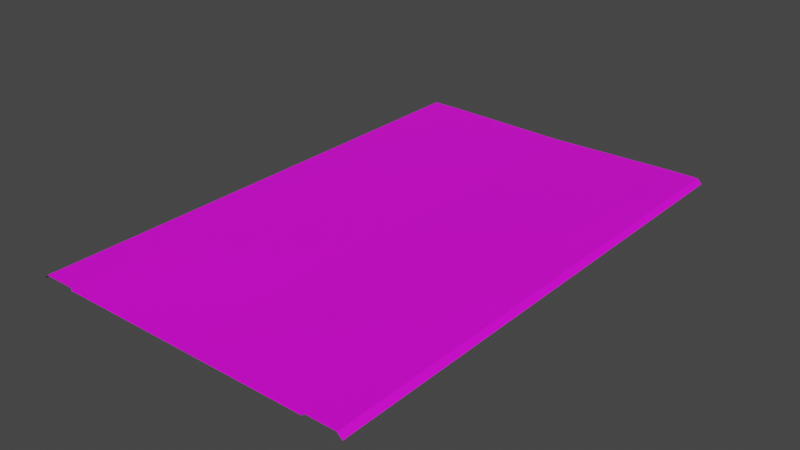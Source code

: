 # Source: RJs_Road_4_4_Basic_Segment.blend  (saved by Blender 2.92.15; exported with 4.5.12 LTS)
import bpy
from mathutils import Matrix  # noqa: F401  (used for matrix-valued properties, if any)

bpy.ops.wm.read_factory_settings(use_empty=True)
scene = bpy.context.scene
scene.name = 'Scene'

# ---- collections
col_collection = bpy.data.collections.new('Collection'); scene.collection.children.link(col_collection)
col_collection_001 = bpy.data.collections.new('Collection.001'); scene.collection.children.link(col_collection_001)

# ---- images (referenced by path relative to the original .blend; pixels are not part of the script)
import os
ASSET_DIR = os.environ.get("B2B_ASSET_DIR", "")  # directory of the original .blend (textures are referenced by path, not embedded)
HERE = os.path.dirname(os.path.abspath(__file__))  # packed textures are extracted next to this script under _unpacked/

def load_image(name, relpath, width, height, colorspace="sRGB"):
    """Load a texture the original file referenced (path relative to the .blend, or extracted next to this script)."""
    p = next((c for c in (os.path.join(HERE, relpath), os.path.join(ASSET_DIR, relpath)) if relpath and os.path.exists(c)), "")
    if p:
        img = bpy.data.images.load(p, check_existing=True)
        img.name = name
    else:  # same state as the original file: an image datablock whose file is absent (Cycles renders it pink)
        img = bpy.data.images.new(name, width, height)
        img.source = "FILE"
        img.filepath = "//" + (relpath or name)
    img.colorspace_settings.name = colorspace
    return img
img_rjs_road_basic_segment_l_d_png = load_image('RJs_Road Basic Segment_L_d.png', 'RJs_Road Basic Segment_L_d.png', 1024, 1024, 'sRGB')

# ---- materials (node trees are filled in below, after node groups)
mat_material_002 = bpy.data.materials.new('Material.002')
mat_material_002.use_transparent_shadow = False

# ---- material node trees
mat_material_002.use_nodes = True; mat_material_002.node_tree.nodes.clear()
_N = mat_material_002.node_tree.nodes; _L = mat_material_002.node_tree.links
n0 = _N.new('ShaderNodeBsdfPrincipled'); n0.name = 'Principled BSDF'; n0.location = (10, 300)
n0.distribution = 'GGX'
n0.subsurface_method = 'BURLEY'
n0.inputs[3].default_value = 1.45
n0.inputs[27].default_value = (0.0, 0.0, 0.0, 1.0)
n0.inputs[28].default_value = 1.0
n1 = _N.new('ShaderNodeOutputMaterial'); n1.name = 'Material Output'; n1.location = (300, 300)
n2 = _N.new('ShaderNodeTexImage'); n2.name = 'Image Texture'; n2.location = (-280, 280)
n2.image = img_rjs_road_basic_segment_l_d_png
_L.new(n0.outputs[0], n1.inputs[0])
_L.new(n2.outputs[0], n0.inputs[0])
n1.is_active_output = True

# ---- world
world_world = bpy.data.worlds.new('World'); scene.world = world_world
world_world.use_nodes = True; world_world.node_tree.nodes.clear()
_N = world_world.node_tree.nodes; _L = world_world.node_tree.links
n0 = _N.new('ShaderNodeOutputWorld'); n0.name = 'World Output'; n0.location = (300, 300)
n1 = _N.new('ShaderNodeBackground'); n1.name = 'Background'; n1.location = (10, 300)
n1.inputs[0].default_value = (0.05088, 0.05088, 0.05088, 1.0)
_L.new(n1.outputs[0], n0.inputs[0])
n0.is_active_output = True
world_world.color = (0.05088, 0.05088, 0.05088)
world_world.use_sun_shadow = False
world_world.sun_shadow_jitter_overblur = 0.0

# ---- meshes
me_plane = bpy.data.meshes.new('Plane')
me_plane.from_pydata([(16.0, 32.0, -0.3), (16.0, -32.0, -0.3), (16.0, 32.0, 0.001), (16.0, -32.0, 0.001), (20.0, 32.0, 0.001), (20.0, -32.0, 0.001), (20.6, 32.0, -0.6), (20.6, -32.0, -0.6), (16.0, -30.0, -0.3), (16.0, -28.0, -0.3), (16.0, -26.0, -0.3), (16.0, -24.0, -0.3), (16.0, -22.0, -0.3), (16.0, -20.0, -0.3), (16.0, -18.0, -0.3), (16.0, -16.0, -0.3), (16.0, -14.0, -0.3), (16.0, -12.0, -0.3), (16.0, -10.0, -0.3), (16.0, -8.0, -0.3), (16.0, -6.0, -0.3), (16.0, -4.0, -0.3), (16.0, -2.0, -0.3), (16.0, 7.55e-07, -0.3), (16.0, 2.0, -0.3), (16.0, 4.0, -0.3), (16.0, 6.0, -0.3), (16.0, 8.0, -0.3), (16.0, 10.0, -0.3), (16.0, 12.0, -0.3), (16.0, 14.0, -0.3), (16.0, 16.0, -0.3), (16.0, 18.0, -0.3), (16.0, 20.0, -0.3), (16.0, 22.0, -0.3), (16.0, 24.0, -0.3), (16.0, 26.0, -0.3), (16.0, 28.0, -0.3), (16.0, 30.0, -0.3), (16.0, -30.0, 0.001), (16.0, -28.0, 0.001), (16.0, -26.0, 0.001), (16.0, -24.0, 0.001), (16.0, -22.0, 0.001), (16.0, -20.0, 0.001), (16.0, -18.0, 0.001), (16.0, -16.0, 0.001), (16.0, -14.0, 0.001), (16.0, -12.0, 0.001), (16.0, -10.0, 0.001), (16.0, -8.0, 0.001), (16.0, -6.0, 0.001), (16.0, -4.0, 0.001), (16.0, -2.0, 0.001), (16.0, 7.55e-07, 0.001), (16.0, 2.0, 0.001), (16.0, 4.0, 0.001), (16.0, 6.0, 0.001), (16.0, 8.0, 0.001), (16.0, 10.0, 0.001), (16.0, 12.0, 0.001), (16.0, 14.0, 0.001), (16.0, 16.0, 0.001), (16.0, 18.0, 0.001), (16.0, 20.0, 0.001), (16.0, 22.0, 0.001), (16.0, 24.0, 0.001), (16.0, 26.0, 0.001), (16.0, 28.0, 0.001), (16.0, 30.0, 0.001), (20.0, -30.0, 0.001), (20.0, -28.0, 0.001), (20.0, -26.0, 0.001), (20.0, -24.0, 0.001), (20.0, -22.0, 0.001), (20.0, -20.0, 0.001), (20.0, -18.0, 0.001), (20.0, -16.0, 0.001), (20.0, -14.0, 0.001), (20.0, -12.0, 0.001), (20.0, -10.0, 0.001), (20.0, -8.0, 0.001), (20.0, -6.0, 0.001), (20.0, -4.0, 0.001), (20.0, -2.0, 0.001), (20.0, 1.208e-06, 0.001), (20.0, 2.0, 0.001), (20.0, 4.0, 0.001), (20.0, 6.0, 0.001), (20.0, 8.0, 0.001), (20.0, 10.0, 0.001), (20.0, 12.0, 0.001), (20.0, 14.0, 0.001), (20.0, 16.0, 0.001), (20.0, 18.0, 0.001), (20.0, 20.0, 0.001), (20.0, 22.0, 0.001), (20.0, 24.0, 0.001), (20.0, 26.0, 0.001), (20.0, 28.0, 0.001), (20.0, 30.0, 0.001), (20.6, -30.0, -0.6), (20.6, -28.0, -0.6), (20.6, -26.0, -0.6), (20.6, -24.0, -0.6), (20.6, -22.0, -0.6), (20.6, -20.0, -0.6), (20.6, -18.0, -0.6), (20.6, -16.0, -0.6), (20.6, -14.0, -0.6), (20.6, -12.0, -0.6), (20.6, -10.0, -0.6), (20.6, -8.0, -0.6), (20.6, -6.0, -0.6), (20.6, -4.0, -0.6), (20.6, -2.0, -0.6), (20.6, 1.299e-06, -0.6), (20.6, 2.0, -0.6), (20.6, 4.0, -0.6), (20.6, 6.0, -0.6), (20.6, 8.0, -0.6), (20.6, 10.0, -0.6), (20.6, 12.0, -0.6), (20.6, 14.0, -0.6), (20.6, 16.0, -0.6), (20.6, 18.0, -0.6), (20.6, 20.0, -0.6), (20.6, 22.0, -0.6), (20.6, 24.0, -0.6), (20.6, 26.0, -0.6), (20.6, 28.0, -0.6), (20.6, 30.0, -0.6), (-16.0, 32.0, -0.3), (4.085e-07, 32.0, -0.3), (-16.0, -32.0, -0.3), (1.007e-05, -32.0, -0.3), (-16.0, 32.0, 0.001), (-16.0, -32.0, 0.001), (-20.0, 32.0, 0.001), (-20.0, -32.0, 0.001), (-20.6, 32.0, -0.6), (-20.6, -32.0, -0.6), (-16.0, -30.0, -0.3), (-16.0, -28.0, -0.3), (-16.0, -26.0, -0.3), (-16.0, -24.0, -0.3), (-16.0, -22.0, -0.3), (-16.0, -20.0, -0.3), (-16.0, -18.0, -0.3), (-16.0, -16.0, -0.3), (-16.0, -14.0, -0.3), (-16.0, -12.0, -0.3), (-16.0, -10.0, -0.3), (-16.0, -8.0, -0.3), (-16.0, -6.0, -0.3), (-16.0, -4.0, -0.3), (-16.0, -2.0, -0.3), (-16.0, -7.55e-07, -0.3), (-16.0, 2.0, -0.3), (-16.0, 4.0, -0.3), (-16.0, 6.0, -0.3), (-16.0, 8.0, -0.3), (-16.0, 10.0, -0.3), (-16.0, 12.0, -0.3), (-16.0, 14.0, -0.3), (-16.0, 16.0, -0.3), (-16.0, 18.0, -0.3), (-16.0, 20.0, -0.3), (-16.0, 22.0, -0.3), (-16.0, 24.0, -0.3), (-16.0, 26.0, -0.3), (-16.0, 28.0, -0.3), (-16.0, 30.0, -0.3), (7.105e-07, 30.0, -0.3), (1.013e-06, 28.0, -0.3), (1.315e-06, 26.0, -0.3), (1.616e-06, 24.0, -0.3), (1.918e-06, 22.0, -0.3), (2.22e-06, 20.0, -0.3), (2.522e-06, 18.0, -0.3), (2.824e-06, 16.0, -0.3), (3.126e-06, 14.0, -0.3), (3.428e-06, 12.0, -0.3), (3.73e-06, 10.0, -0.3), (4.032e-06, 8.0, -0.3), (4.334e-06, 6.0, -0.3), (4.636e-06, 4.0, -0.3), (4.938e-06, 2.0, -0.3), (5.24e-06, 3.956e-13, -0.3), (5.542e-06, -2.0, -0.3), (5.844e-06, -4.0, -0.3), (6.146e-06, -6.0, -0.3), (6.448e-06, -8.0, -0.3), (6.75e-06, -10.0, -0.3), (7.052e-06, -12.0, -0.3), (7.354e-06, -14.0, -0.3), (7.656e-06, -16.0, -0.3), (7.958e-06, -18.0, -0.3), (8.26e-06, -20.0, -0.3), (8.562e-06, -22.0, -0.3), (8.864e-06, -24.0, -0.3), (9.166e-06, -26.0, -0.3), (9.468e-06, -28.0, -0.3), (9.77e-06, -30.0, -0.3), (-16.0, -30.0, 0.001), (-16.0, -28.0, 0.001), (-16.0, -26.0, 0.001), (-16.0, -24.0, 0.001), (-16.0, -22.0, 0.001), (-16.0, -20.0, 0.001), (-16.0, -18.0, 0.001), (-16.0, -16.0, 0.001), (-16.0, -14.0, 0.001), (-16.0, -12.0, 0.001), (-16.0, -10.0, 0.001), (-16.0, -8.0, 0.001), (-16.0, -6.0, 0.001), (-16.0, -4.0, 0.001), (-16.0, -2.0, 0.001), (-16.0, -7.55e-07, 0.001), (-16.0, 2.0, 0.001), (-16.0, 4.0, 0.001), (-16.0, 6.0, 0.001), (-16.0, 8.0, 0.001), (-16.0, 10.0, 0.001), (-16.0, 12.0, 0.001), (-16.0, 14.0, 0.001), (-16.0, 16.0, 0.001), (-16.0, 18.0, 0.001), (-16.0, 20.0, 0.001), (-16.0, 22.0, 0.001), (-16.0, 24.0, 0.001), (-16.0, 26.0, 0.001), (-16.0, 28.0, 0.001), (-16.0, 30.0, 0.001), (-20.0, -30.0, 0.001), (-20.0, -28.0, 0.001), (-20.0, -26.0, 0.001), (-20.0, -24.0, 0.001), (-20.0, -22.0, 0.001), (-20.0, -20.0, 0.001), (-20.0, -18.0, 0.001), (-20.0, -16.0, 0.001), (-20.0, -14.0, 0.001), (-20.0, -12.0, 0.001), (-20.0, -10.0, 0.001), (-20.0, -8.0, 0.001), (-20.0, -6.0, 0.001), (-20.0, -4.0, 0.001), (-20.0, -2.0, 0.001), (-20.0, -1.208e-06, 0.001), (-20.0, 2.0, 0.001), (-20.0, 4.0, 0.001), (-20.0, 6.0, 0.001), (-20.0, 8.0, 0.001), (-20.0, 10.0, 0.001), (-20.0, 12.0, 0.001), (-20.0, 14.0, 0.001), (-20.0, 16.0, 0.001), (-20.0, 18.0, 0.001), (-20.0, 20.0, 0.001), (-20.0, 22.0, 0.001), (-20.0, 24.0, 0.001), (-20.0, 26.0, 0.001), (-20.0, 28.0, 0.001), (-20.0, 30.0, 0.001), (-20.6, -30.0, -0.6), (-20.6, -28.0, -0.6), (-20.6, -26.0, -0.6), (-20.6, -24.0, -0.6), (-20.6, -22.0, -0.6), (-20.6, -20.0, -0.6), (-20.6, -18.0, -0.6), (-20.6, -16.0, -0.6), (-20.6, -14.0, -0.6), (-20.6, -12.0, -0.6), (-20.6, -10.0, -0.6), (-20.6, -8.0, -0.6), (-20.6, -6.0, -0.6), (-20.6, -4.0, -0.6), (-20.6, -2.0, -0.6), (-20.6, -1.299e-06, -0.6), (-20.6, 2.0, -0.6), (-20.6, 4.0, -0.6), (-20.6, 6.0, -0.6), (-20.6, 8.0, -0.6), (-20.6, 10.0, -0.6), (-20.6, 12.0, -0.6), (-20.6, 14.0, -0.6), (-20.6, 16.0, -0.6), (-20.6, 18.0, -0.6), (-20.6, 20.0, -0.6), (-20.6, 22.0, -0.6), (-20.6, 24.0, -0.6), (-20.6, 26.0, -0.6), (-20.6, 28.0, -0.6), (-20.6, 30.0, -0.6)], [], [(203, 1, 8), (1, 39, 8), (3, 70, 39), (5, 101, 70), (100, 6, 4), (99, 131, 100), (98, 130, 99), (97, 129, 98), (96, 128, 97), (95, 127, 96), (94, 126, 95), (93, 125, 94), (92, 124, 93), (91, 123, 92), (90, 122, 91), (89, 121, 90), (88, 120, 89), (87, 119, 88), (86, 118, 87), (85, 117, 86), (84, 116, 85), (83, 115, 84), (82, 114, 83), (81, 113, 82), (80, 112, 81), (79, 111, 80), (78, 110, 79), (77, 109, 78), (76, 108, 77), (75, 107, 76), (74, 106, 75), (73, 105, 74), (72, 104, 73), (71, 103, 72), (70, 102, 71), (69, 4, 2), (68, 100, 69), (67, 99, 68), (66, 98, 67), (65, 97, 66), (64, 96, 65), (63, 95, 64), (62, 94, 63), (61, 93, 62), (60, 92, 61), (59, 91, 60), (58, 90, 59), (57, 89, 58), (56, 88, 57), (55, 87, 56), (54, 86, 55), (53, 85, 54), (52, 84, 53), (51, 83, 52), (50, 82, 51), (49, 81, 50), (48, 80, 49), (47, 79, 48), (46, 78, 47), (45, 77, 46), (44, 76, 45), (43, 75, 44), (42, 74, 43), (41, 73, 42), (40, 72, 41), (39, 71, 40), (38, 2, 0), (37, 69, 38), (36, 68, 37), (35, 67, 36), (34, 66, 35), (33, 65, 34), (32, 64, 33), (31, 63, 32), (30, 62, 31), (29, 61, 30), (28, 60, 29), (27, 59, 28), (26, 58, 27), (25, 57, 26), (24, 56, 25), (23, 55, 24), (22, 54, 23), (21, 53, 22), (20, 52, 21), (19, 51, 20), (18, 50, 19), (17, 49, 18), (16, 48, 17), (15, 47, 16), (14, 46, 15), (13, 45, 14), (12, 44, 13), (11, 43, 12), (10, 42, 11), (9, 41, 10), (8, 40, 9), (133, 38, 0), (173, 37, 38), (174, 36, 37), (175, 35, 36), (176, 34, 35), (177, 33, 34), (178, 32, 33), (179, 31, 32), (180, 30, 31), (181, 29, 30), (182, 28, 29), (183, 27, 28), (184, 26, 27), (185, 25, 26), (186, 24, 25), (187, 23, 24), (188, 22, 23), (189, 21, 22), (190, 20, 21), (191, 19, 20), (192, 18, 19), (193, 17, 18), (194, 16, 17), (195, 15, 16), (196, 14, 15), (197, 13, 14), (198, 12, 13), (199, 11, 12), (200, 10, 11), (201, 9, 10), (202, 8, 9), (134, 203, 142), (204, 134, 142), (235, 137, 204), (266, 139, 235), (140, 265, 138), (296, 264, 265), (295, 263, 264), (294, 262, 263), (293, 261, 262), (292, 260, 261), (291, 259, 260), (290, 258, 259), (289, 257, 258), (288, 256, 257), (287, 255, 256), (286, 254, 255), (285, 253, 254), (284, 252, 253), (283, 251, 252), (282, 250, 251), (281, 249, 250), (280, 248, 249), (279, 247, 248), (278, 246, 247), (277, 245, 246), (276, 244, 245), (275, 243, 244), (274, 242, 243), (273, 241, 242), (272, 240, 241), (271, 239, 240), (270, 238, 239), (269, 237, 238), (268, 236, 237), (267, 235, 236), (138, 234, 136), (265, 233, 234), (264, 232, 233), (263, 231, 232), (262, 230, 231), (261, 229, 230), (260, 228, 229), (259, 227, 228), (258, 226, 227), (257, 225, 226), (256, 224, 225), (255, 223, 224), (254, 222, 223), (253, 221, 222), (252, 220, 221), (251, 219, 220), (250, 218, 219), (249, 217, 218), (248, 216, 217), (247, 215, 216), (246, 214, 215), (245, 213, 214), (244, 212, 213), (243, 211, 212), (242, 210, 211), (241, 209, 210), (240, 208, 209), (239, 207, 208), (238, 206, 207), (237, 205, 206), (236, 204, 205), (136, 172, 132), (234, 171, 172), (233, 170, 171), (232, 169, 170), (231, 168, 169), (230, 167, 168), (229, 166, 167), (228, 165, 166), (227, 164, 165), (226, 163, 164), (225, 162, 163), (224, 161, 162), (223, 160, 161), (222, 159, 160), (221, 158, 159), (220, 157, 158), (219, 156, 157), (218, 155, 156), (217, 154, 155), (216, 153, 154), (215, 152, 153), (214, 151, 152), (213, 150, 151), (212, 149, 150), (211, 148, 149), (210, 147, 148), (209, 146, 147), (208, 145, 146), (207, 144, 145), (206, 143, 144), (205, 142, 143), (172, 133, 132), (171, 173, 172), (170, 174, 171), (169, 175, 170), (168, 176, 169), (167, 177, 168), (166, 178, 167), (165, 179, 166), (164, 180, 165), (163, 181, 164), (162, 182, 163), (161, 183, 162), (160, 184, 161), (159, 185, 160), (158, 186, 159), (157, 187, 158), (156, 188, 157), (155, 189, 156), (154, 190, 155), (153, 191, 154), (152, 192, 153), (151, 193, 152), (150, 194, 151), (149, 195, 150), (148, 196, 149), (147, 197, 148), (146, 198, 147), (145, 199, 146), (144, 200, 145), (143, 201, 144), (142, 202, 143), (203, 135, 1), (1, 3, 39), (3, 5, 70), (5, 7, 101), (100, 131, 6), (99, 130, 131), (98, 129, 130), (97, 128, 129), (96, 127, 128), (95, 126, 127), (94, 125, 126), (93, 124, 125), (92, 123, 124), (91, 122, 123), (90, 121, 122), (89, 120, 121), (88, 119, 120), (87, 118, 119), (86, 117, 118), (85, 116, 117), (84, 115, 116), (83, 114, 115), (82, 113, 114), (81, 112, 113), (80, 111, 112), (79, 110, 111), (78, 109, 110), (77, 108, 109), (76, 107, 108), (75, 106, 107), (74, 105, 106), (73, 104, 105), (72, 103, 104), (71, 102, 103), (70, 101, 102), (69, 100, 4), (68, 99, 100), (67, 98, 99), (66, 97, 98), (65, 96, 97), (64, 95, 96), (63, 94, 95), (62, 93, 94), (61, 92, 93), (60, 91, 92), (59, 90, 91), (58, 89, 90), (57, 88, 89), (56, 87, 88), (55, 86, 87), (54, 85, 86), (53, 84, 85), (52, 83, 84), (51, 82, 83), (50, 81, 82), (49, 80, 81), (48, 79, 80), (47, 78, 79), (46, 77, 78), (45, 76, 77), (44, 75, 76), (43, 74, 75), (42, 73, 74), (41, 72, 73), (40, 71, 72), (39, 70, 71), (38, 69, 2), (37, 68, 69), (36, 67, 68), (35, 66, 67), (34, 65, 66), (33, 64, 65), (32, 63, 64), (31, 62, 63), (30, 61, 62), (29, 60, 61), (28, 59, 60), (27, 58, 59), (26, 57, 58), (25, 56, 57), (24, 55, 56), (23, 54, 55), (22, 53, 54), (21, 52, 53), (20, 51, 52), (19, 50, 51), (18, 49, 50), (17, 48, 49), (16, 47, 48), (15, 46, 47), (14, 45, 46), (13, 44, 45), (12, 43, 44), (11, 42, 43), (10, 41, 42), (9, 40, 41), (8, 39, 40), (133, 173, 38), (173, 174, 37), (174, 175, 36), (175, 176, 35), (176, 177, 34), (177, 178, 33), (178, 179, 32), (179, 180, 31), (180, 181, 30), (181, 182, 29), (182, 183, 28), (183, 184, 27), (184, 185, 26), (185, 186, 25), (186, 187, 24), (187, 188, 23), (188, 189, 22), (189, 190, 21), (190, 191, 20), (191, 192, 19), (192, 193, 18), (193, 194, 17), (194, 195, 16), (195, 196, 15), (196, 197, 14), (197, 198, 13), (198, 199, 12), (199, 200, 11), (200, 201, 10), (201, 202, 9), (202, 203, 8), (134, 135, 203), (204, 137, 134), (235, 139, 137), (266, 141, 139), (140, 296, 265), (296, 295, 264), (295, 294, 263), (294, 293, 262), (293, 292, 261), (292, 291, 260), (291, 290, 259), (290, 289, 258), (289, 288, 257), (288, 287, 256), (287, 286, 255), (286, 285, 254), (285, 284, 253), (284, 283, 252), (283, 282, 251), (282, 281, 250), (281, 280, 249), (280, 279, 248), (279, 278, 247), (278, 277, 246), (277, 276, 245), (276, 275, 244), (275, 274, 243), (274, 273, 242), (273, 272, 241), (272, 271, 240), (271, 270, 239), (270, 269, 238), (269, 268, 237), (268, 267, 236), (267, 266, 235), (138, 265, 234), (265, 264, 233), (264, 263, 232), (263, 262, 231), (262, 261, 230), (261, 260, 229), (260, 259, 228), (259, 258, 227), (258, 257, 226), (257, 256, 225), (256, 255, 224), (255, 254, 223), (254, 253, 222), (253, 252, 221), (252, 251, 220), (251, 250, 219), (250, 249, 218), (249, 248, 217), (248, 247, 216), (247, 246, 215), (246, 245, 214), (245, 244, 213), (244, 243, 212), (243, 242, 211), (242, 241, 210), (241, 240, 209), (240, 239, 208), (239, 238, 207), (238, 237, 206), (237, 236, 205), (236, 235, 204), (136, 234, 172), (234, 233, 171), (233, 232, 170), (232, 231, 169), (231, 230, 168), (230, 229, 167), (229, 228, 166), (228, 227, 165), (227, 226, 164), (226, 225, 163), (225, 224, 162), (224, 223, 161), (223, 222, 160), (222, 221, 159), (221, 220, 158), (220, 219, 157), (219, 218, 156), (218, 217, 155), (217, 216, 154), (216, 215, 153), (215, 214, 152), (214, 213, 151), (213, 212, 150), (212, 211, 149), (211, 210, 148), (210, 209, 147), (209, 208, 146), (208, 207, 145), (207, 206, 144), (206, 205, 143), (205, 204, 142), (172, 173, 133), (171, 174, 173), (170, 175, 174), (169, 176, 175), (168, 177, 176), (167, 178, 177), (166, 179, 178), (165, 180, 179), (164, 181, 180), (163, 182, 181), (162, 183, 182), (161, 184, 183), (160, 185, 184), (159, 186, 185), (158, 187, 186), (157, 188, 187), (156, 189, 188), (155, 190, 189), (154, 191, 190), (153, 192, 191), (152, 193, 192), (151, 194, 193), (150, 195, 194), (149, 196, 195), (148, 197, 196), (147, 198, 197), (146, 199, 198), (145, 200, 199), (144, 201, 200), (143, 202, 201), (142, 203, 202)])
_uv = me_plane.uv_layers.new(name='UVMap')
_uv.uv.foreach_set('vector', [0.5303, 0.03125, 0.3469, 0.0, 0.3469, 0.03125, 0.06654, 1.0, 0.06289, 0.9688, 0.06654, 0.9688, 0.05765, 0.0, 7.35e-05, 0.03125, 0.05765, 0.03125, 0.01481, 0.0, 0.02807, 0.03125, 0.01481, 0.03125, 0.01481, 0.9688, 0.02807, 1.0, 0.01481, 1.0, 0.01481, 0.9375, 0.02807, 0.9688, 0.01481, 0.9688, 0.01481, 0.9062, 0.02807, 0.9375, 0.01481, 0.9375, 0.01481, 0.875, 0.02807, 0.9062, 0.01481, 0.9062, 0.01481, 0.8438, 0.02807, 0.875, 0.01481, 0.875, 0.01481, 0.8125, 0.02807, 0.8438, 0.01481, 0.8438, 0.01481, 0.7812, 0.02807, 0.8125, 0.01481, 0.8125, 0.01481, 0.75, 0.02807, 0.7812, 0.01481, 0.7812, 0.01481, 0.7188, 0.02807, 0.75, 0.01481, 0.75, 0.01481, 0.6875, 0.02807, 0.7188, 0.01481, 0.7188, 0.01481, 0.6562, 0.02807, 0.6875, 0.01481, 0.6875, 0.01481, 0.625, 0.02807, 0.6562, 0.01481, 0.6562, 0.01481, 0.5938, 0.02807, 0.625, 0.01481, 0.625, 0.01481, 0.5625, 0.02807, 0.5938, 0.01481, 0.5938, 0.01481, 0.5312, 0.02807, 0.5625, 0.01481, 0.5625, 0.01481, 0.5, 0.02807, 0.5312, 0.01481, 0.5312, 0.01481, 0.4688, 0.02807, 0.5, 0.01481, 0.5, 0.01481, 0.4375, 0.02807, 0.4688, 0.01481, 0.4688, 0.01481, 0.4062, 0.02807, 0.4375, 0.01481, 0.4375, 0.01481, 0.375, 0.02807, 0.4062, 0.01481, 0.4062, 0.01481, 0.3438, 0.02807, 0.375, 0.01481, 0.375, 0.01481, 0.3125, 0.02807, 0.3438, 0.01481, 0.3438, 0.01481, 0.2812, 0.02807, 0.3125, 0.01481, 0.3125, 0.01481, 0.25, 0.02807, 0.2812, 0.01481, 0.2812, 0.01481, 0.2188, 0.02807, 0.25, 0.01481, 0.25, 0.01481, 0.1875, 0.02807, 0.2188, 0.01481, 0.2188, 0.01481, 0.1562, 0.02807, 0.1875, 0.01481, 0.1875, 0.01481, 0.125, 0.02807, 0.1562, 0.01481, 0.1562, 0.01481, 0.09375, 0.02807, 0.125, 0.01481, 0.125, 0.01481, 0.0625, 0.02807, 0.09375, 0.01481, 0.09375, 0.01481, 0.03125, 0.02807, 0.0625, 0.01481, 0.0625, 0.05765, 0.9688, 7.35e-05, 1.0, 0.05765, 1.0, 0.05765, 0.9375, 7.35e-05, 0.9688, 0.05765, 0.9688, 0.05765, 0.9062, 7.35e-05, 0.9375, 0.05765, 0.9375, 0.05765, 0.875, 7.35e-05, 0.9062, 0.05765, 0.9062, 0.05765, 0.8438, 7.35e-05, 0.875, 0.05765, 0.875, 0.05765, 0.8125, 7.35e-05, 0.8438, 0.05765, 0.8438, 0.05765, 0.7812, 7.35e-05, 0.8125, 0.05765, 0.8125, 0.05765, 0.75, 7.35e-05, 0.7812, 0.05765, 0.7812, 0.05765, 0.7188, 7.35e-05, 0.75, 0.05765, 0.75, 0.05765, 0.6875, 7.35e-05, 0.7188, 0.05765, 0.7188, 0.05765, 0.6562, 7.35e-05, 0.6875, 0.05765, 0.6875, 0.05765, 0.625, 7.35e-05, 0.6562, 0.05765, 0.6562, 0.05765, 0.5938, 7.35e-05, 0.625, 0.05765, 0.625, 0.05765, 0.5625, 7.35e-05, 0.5938, 0.05765, 0.5938, 0.05765, 0.5312, 7.35e-05, 0.5625, 0.05765, 0.5625, 0.05765, 0.5, 7.35e-05, 0.5312, 0.05765, 0.5312, 0.05765, 0.4688, 7.35e-05, 0.5, 0.05765, 0.5, 0.05765, 0.4375, 7.35e-05, 0.4688, 0.05765, 0.4688, 0.05765, 0.4062, 7.35e-05, 0.4375, 0.05765, 0.4375, 0.05765, 0.375, 7.35e-05, 0.4062, 0.05765, 0.4062, 0.05765, 0.3438, 7.35e-05, 0.375, 0.05765, 0.375, 0.05765, 0.3125, 7.35e-05, 0.3438, 0.05765, 0.3438, 0.05765, 0.2812, 7.35e-05, 0.3125, 0.05765, 0.3125, 0.05765, 0.25, 7.35e-05, 0.2812, 0.05765, 0.2812, 0.05765, 0.2188, 7.35e-05, 0.25, 0.05765, 0.25, 0.05765, 0.1875, 7.35e-05, 0.2188, 0.05765, 0.2188, 0.05765, 0.1562, 7.35e-05, 0.1875, 0.05765, 0.1875, 0.05765, 0.125, 7.35e-05, 0.1562, 0.05765, 0.1562, 0.05765, 0.09375, 7.35e-05, 0.125, 0.05765, 0.125, 0.05765, 0.0625, 7.35e-05, 0.09375, 0.05765, 0.09375, 0.05765, 0.03125, 7.35e-05, 0.0625, 0.05765, 0.0625, 0.06654, 0.03125, 0.06289, 0.0, 0.06654, 0.0, 0.06654, 0.0625, 0.06289, 0.03125, 0.06654, 0.03125, 0.06654, 0.09375, 0.06289, 0.0625, 0.06654, 0.0625, 0.06654, 0.125, 0.06289, 0.09375, 0.06654, 0.09375, 0.06654, 0.1562, 0.06289, 0.125, 0.06654, 0.125, 0.06654, 0.1875, 0.06289, 0.1562, 0.06654, 0.1562, 0.06654, 0.2188, 0.06289, 0.1875, 0.06654, 0.1875, 0.06654, 0.25, 0.06289, 0.2188, 0.06654, 0.2188, 0.06654, 0.2812, 0.06289, 0.25, 0.06654, 0.25, 0.06654, 0.3125, 0.06289, 0.2812, 0.06654, 0.2812, 0.06654, 0.3438, 0.06289, 0.3125, 0.06654, 0.3125, 0.06654, 0.375, 0.06289, 0.3438, 0.06654, 0.3438, 0.06654, 0.4062, 0.06289, 0.375, 0.06654, 0.375, 0.06654, 0.4375, 0.06289, 0.4062, 0.06654, 0.4062, 0.06654, 0.4688, 0.06289, 0.4375, 0.06654, 0.4375, 0.06654, 0.5, 0.06289, 0.4688, 0.06654, 0.4688, 0.06654, 0.5312, 0.06289, 0.5, 0.06654, 0.5, 0.06654, 0.5625, 0.06289, 0.5312, 0.06654, 0.5312, 0.06654, 0.5938, 0.06289, 0.5625, 0.06654, 0.5625, 0.06654, 0.625, 0.06289, 0.5938, 0.06654, 0.5938, 0.06654, 0.6562, 0.06289, 0.625, 0.06654, 0.625, 0.06654, 0.6875, 0.06289, 0.6562, 0.06654, 0.6562, 0.06654, 0.7188, 0.06289, 0.6875, 0.06654, 0.6875, 0.06654, 0.75, 0.06289, 0.7188, 0.06654, 0.7188, 0.06654, 0.7812, 0.06289, 0.75, 0.06654, 0.75, 0.06654, 0.8125, 0.06289, 0.7812, 0.06654, 0.7812, 0.06654, 0.8438, 0.06289, 0.8125, 0.06654, 0.8125, 0.06654, 0.875, 0.06289, 0.8438, 0.06654, 0.8438, 0.06654, 0.9062, 0.06289, 0.875, 0.06654, 0.875, 0.06654, 0.9375, 0.06289, 0.9062, 0.06654, 0.9062, 0.06654, 0.9688, 0.06289, 0.9375, 0.06654, 0.9375, 0.5303, 1.0, 0.3469, 0.9688, 0.3469, 1.0, 0.5303, 0.9688, 0.3469, 0.9375, 0.3469, 0.9688, 0.5303, 0.9375, 0.3469, 0.9062, 0.3469, 0.9375, 0.5303, 0.9062, 0.3469, 0.875, 0.3469, 0.9062, 0.5303, 0.875, 0.3469, 0.8438, 0.3469, 0.875, 0.5303, 0.8438, 0.3469, 0.8125, 0.3469, 0.8438, 0.5303, 0.8125, 0.3469, 0.7812, 0.3469, 0.8125, 0.5303, 0.7812, 0.3469, 0.75, 0.3469, 0.7812, 0.5303, 0.75, 0.3469, 0.7188, 0.3469, 0.75, 0.5303, 0.7188, 0.3469, 0.6875, 0.3469, 0.7188, 0.5303, 0.6875, 0.3469, 0.6562, 0.3469, 0.6875, 0.5303, 0.6562, 0.3469, 0.625, 0.3469, 0.6562, 0.5303, 0.625, 0.3469, 0.5938, 0.3469, 0.625, 0.5303, 0.5938, 0.3469, 0.5625, 0.3469, 0.5938, 0.5303, 0.5625, 0.3469, 0.5312, 0.3469, 0.5625, 0.5303, 0.5312, 0.3469, 0.5, 0.3469, 0.5312, 0.5303, 0.5, 0.3469, 0.4688, 0.3469, 0.5, 0.5303, 0.4688, 0.3469, 0.4375, 0.3469, 0.4688, 0.5303, 0.4375, 0.3469, 0.4062, 0.3469, 0.4375, 0.5303, 0.4062, 0.3469, 0.375, 0.3469, 0.4062, 0.5303, 0.375, 0.3469, 0.3438, 0.3469, 0.375, 0.5303, 0.3438, 0.3469, 0.3125, 0.3469, 0.3438, 0.5303, 0.3125, 0.3469, 0.2812, 0.3469, 0.3125, 0.5303, 0.2812, 0.3469, 0.25, 0.3469, 0.2812, 0.5303, 0.25, 0.3469, 0.2188, 0.3469, 0.25, 0.5303, 0.2188, 0.3469, 0.1875, 0.3469, 0.2188, 0.5303, 0.1875, 0.3469, 0.1562, 0.3469, 0.1875, 0.5303, 0.1562, 0.3469, 0.125, 0.3469, 0.1562, 0.5303, 0.125, 0.3469, 0.09375, 0.3469, 0.125, 0.5303, 0.09375, 0.3469, 0.0625, 0.3469, 0.09375, 0.5303, 0.0625, 0.3469, 0.03125, 0.3469, 0.0625, 0.3469, 0.0, 0.5303, 0.03125, 0.3469, 0.03125, 0.05925, 0.03125, 0.06289, 0.0, 0.06289, 0.03125, 7.35e-05, 0.03125, 0.05765, 0.0, 0.05765, 0.03125, 0.01481, 0.9688, 0.00155, 1.0, 0.00155, 0.9688, 0.01481, 0.0, 0.00155, 0.03125, 0.00155, 0.0, 0.01481, 0.03125, 0.00155, 0.0625, 0.00155, 0.03125, 0.01481, 0.0625, 0.00155, 0.09375, 0.00155, 0.0625, 0.01481, 0.09375, 0.00155, 0.125, 0.00155, 0.09375, 0.01481, 0.125, 0.00155, 0.1562, 0.00155, 0.125, 0.01481, 0.1562, 0.00155, 0.1875, 0.00155, 0.1562, 0.01481, 0.1875, 0.00155, 0.2188, 0.00155, 0.1875, 0.01481, 0.2188, 0.00155, 0.25, 0.00155, 0.2188, 0.01481, 0.25, 0.00155, 0.2812, 0.00155, 0.25, 0.01481, 0.2812, 0.00155, 0.3125, 0.00155, 0.2812, 0.01481, 0.3125, 0.00155, 0.3438, 0.00155, 0.3125, 0.01481, 0.3438, 0.00155, 0.375, 0.00155, 0.3438, 0.01481, 0.375, 0.00155, 0.4062, 0.00155, 0.375, 0.01481, 0.4062, 0.00155, 0.4375, 0.00155, 0.4062, 0.01481, 0.4375, 0.00155, 0.4688, 0.00155, 0.4375, 0.01481, 0.4688, 0.00155, 0.5, 0.00155, 0.4688, 0.01481, 0.5, 0.00155, 0.5312, 0.00155, 0.5, 0.01481, 0.5312, 0.00155, 0.5625, 0.00155, 0.5312, 0.01481, 0.5625, 0.00155, 0.5938, 0.00155, 0.5625, 0.01481, 0.5938, 0.00155, 0.625, 0.00155, 0.5938, 0.01481, 0.625, 0.00155, 0.6562, 0.00155, 0.625, 0.01481, 0.6562, 0.00155, 0.6875, 0.00155, 0.6562, 0.01481, 0.6875, 0.00155, 0.7188, 0.00155, 0.6875, 0.01481, 0.7188, 0.00155, 0.75, 0.00155, 0.7188, 0.01481, 0.75, 0.00155, 0.7812, 0.00155, 0.75, 0.01481, 0.7812, 0.00155, 0.8125, 0.00155, 0.7812, 0.01481, 0.8125, 0.00155, 0.8438, 0.00155, 0.8125, 0.01481, 0.8438, 0.00155, 0.875, 0.00155, 0.8438, 0.01481, 0.875, 0.00155, 0.9062, 0.00155, 0.875, 0.01481, 0.9062, 0.00155, 0.9375, 0.00155, 0.9062, 0.01481, 0.9375, 0.00155, 0.9688, 0.00155, 0.9375, 7.35e-05, 1.0, 0.05765, 0.9688, 0.05765, 1.0, 7.35e-05, 0.9688, 0.05765, 0.9375, 0.05765, 0.9688, 7.35e-05, 0.9375, 0.05765, 0.9062, 0.05765, 0.9375, 7.35e-05, 0.9062, 0.05765, 0.875, 0.05765, 0.9062, 7.35e-05, 0.875, 0.05765, 0.8438, 0.05765, 0.875, 7.35e-05, 0.8438, 0.05765, 0.8125, 0.05765, 0.8438, 7.35e-05, 0.8125, 0.05765, 0.7812, 0.05765, 0.8125, 7.35e-05, 0.7812, 0.05765, 0.75, 0.05765, 0.7812, 7.35e-05, 0.75, 0.05765, 0.7188, 0.05765, 0.75, 7.35e-05, 0.7188, 0.05765, 0.6875, 0.05765, 0.7188, 7.35e-05, 0.6875, 0.05765, 0.6562, 0.05765, 0.6875, 7.35e-05, 0.6562, 0.05765, 0.625, 0.05765, 0.6562, 7.35e-05, 0.625, 0.05765, 0.5938, 0.05765, 0.625, 7.35e-05, 0.5938, 0.05765, 0.5625, 0.05765, 0.5938, 7.35e-05, 0.5625, 0.05765, 0.5312, 0.05765, 0.5625, 7.35e-05, 0.5312, 0.05765, 0.5, 0.05765, 0.5312, 7.35e-05, 0.5, 0.05765, 0.4688, 0.05765, 0.5, 7.35e-05, 0.4688, 0.05765, 0.4375, 0.05765, 0.4688, 7.35e-05, 0.4375, 0.05765, 0.4062, 0.05765, 0.4375, 7.35e-05, 0.4062, 0.05765, 0.375, 0.05765, 0.4062, 7.35e-05, 0.375, 0.05765, 0.3438, 0.05765, 0.375, 7.35e-05, 0.3438, 0.05765, 0.3125, 0.05765, 0.3438, 7.35e-05, 0.3125, 0.05765, 0.2812, 0.05765, 0.3125, 7.35e-05, 0.2812, 0.05765, 0.25, 0.05765, 0.2812, 7.35e-05, 0.25, 0.05765, 0.2188, 0.05765, 0.25, 7.35e-05, 0.2188, 0.05765, 0.1875, 0.05765, 0.2188, 7.35e-05, 0.1875, 0.05765, 0.1562, 0.05765, 0.1875, 7.35e-05, 0.1562, 0.05765, 0.125, 0.05765, 0.1562, 7.35e-05, 0.125, 0.05765, 0.09375, 0.05765, 0.125, 7.35e-05, 0.09375, 0.05765, 0.0625, 0.05765, 0.09375, 7.35e-05, 0.0625, 0.05765, 0.03125, 0.05765, 0.0625, 0.05925, 1.0, 0.06289, 0.9688, 0.06289, 1.0, 0.05925, 0.9688, 0.06289, 0.9375, 0.06289, 0.9688, 0.05925, 0.9375, 0.06289, 0.9062, 0.06289, 0.9375, 0.05925, 0.9062, 0.06289, 0.875, 0.06289, 0.9062, 0.05925, 0.875, 0.06289, 0.8438, 0.06289, 0.875, 0.05925, 0.8438, 0.06289, 0.8125, 0.06289, 0.8438, 0.05925, 0.8125, 0.06289, 0.7812, 0.06289, 0.8125, 0.05925, 0.7812, 0.06289, 0.75, 0.06289, 0.7812, 0.05925, 0.75, 0.06289, 0.7188, 0.06289, 0.75, 0.05925, 0.7188, 0.06289, 0.6875, 0.06289, 0.7188, 0.05925, 0.6875, 0.06289, 0.6562, 0.06289, 0.6875, 0.05925, 0.6562, 0.06289, 0.625, 0.06289, 0.6562, 0.05925, 0.625, 0.06289, 0.5938, 0.06289, 0.625, 0.05925, 0.5938, 0.06289, 0.5625, 0.06289, 0.5938, 0.05925, 0.5625, 0.06289, 0.5312, 0.06289, 0.5625, 0.05925, 0.5312, 0.06289, 0.5, 0.06289, 0.5312, 0.05925, 0.5, 0.06289, 0.4688, 0.06289, 0.5, 0.05925, 0.4688, 0.06289, 0.4375, 0.06289, 0.4688, 0.05925, 0.4375, 0.06289, 0.4062, 0.06289, 0.4375, 0.05925, 0.4062, 0.06289, 0.375, 0.06289, 0.4062, 0.05925, 0.375, 0.06289, 0.3438, 0.06289, 0.375, 0.05925, 0.3438, 0.06289, 0.3125, 0.06289, 0.3438, 0.05925, 0.3125, 0.06289, 0.2812, 0.06289, 0.3125, 0.05925, 0.2812, 0.06289, 0.25, 0.06289, 0.2812, 0.05925, 0.25, 0.06289, 0.2188, 0.06289, 0.25, 0.05925, 0.2188, 0.06289, 0.1875, 0.06289, 0.2188, 0.05925, 0.1875, 0.06289, 0.1562, 0.06289, 0.1875, 0.05925, 0.1562, 0.06289, 0.125, 0.06289, 0.1562, 0.05925, 0.125, 0.06289, 0.09375, 0.06289, 0.125, 0.05925, 0.09375, 0.06289, 0.0625, 0.06289, 0.09375, 0.05925, 0.0625, 0.06289, 0.03125, 0.06289, 0.0625, 0.3469, 0.9688, 0.5303, 1.0, 0.3469, 1.0, 0.3469, 0.9375, 0.5303, 0.9688, 0.3469, 0.9688, 0.3469, 0.9062, 0.5303, 0.9375, 0.3469, 0.9375, 0.3469, 0.875, 0.5303, 0.9062, 0.3469, 0.9062, 0.3469, 0.8438, 0.5303, 0.875, 0.3469, 0.875, 0.3469, 0.8125, 0.5303, 0.8438, 0.3469, 0.8438, 0.3469, 0.7812, 0.5303, 0.8125, 0.3469, 0.8125, 0.3469, 0.75, 0.5303, 0.7812, 0.3469, 0.7812, 0.3469, 0.7188, 0.5303, 0.75, 0.3469, 0.75, 0.3469, 0.6875, 0.5303, 0.7188, 0.3469, 0.7188, 0.3469, 0.6562, 0.5303, 0.6875, 0.3469, 0.6875, 0.3469, 0.625, 0.5303, 0.6562, 0.3469, 0.6562, 0.3469, 0.5938, 0.5303, 0.625, 0.3469, 0.625, 0.3469, 0.5625, 0.5303, 0.5938, 0.3469, 0.5938, 0.3469, 0.5312, 0.5303, 0.5625, 0.3469, 0.5625, 0.3469, 0.5, 0.5303, 0.5312, 0.3469, 0.5312, 0.3469, 0.4688, 0.5303, 0.5, 0.3469, 0.5, 0.3469, 0.4375, 0.5303, 0.4688, 0.3469, 0.4688, 0.3469, 0.4062, 0.5303, 0.4375, 0.3469, 0.4375, 0.3469, 0.375, 0.5303, 0.4062, 0.3469, 0.4062, 0.3469, 0.3438, 0.5303, 0.375, 0.3469, 0.375, 0.3469, 0.3125, 0.5303, 0.3438, 0.3469, 0.3438, 0.3469, 0.2812, 0.5303, 0.3125, 0.3469, 0.3125, 0.3469, 0.25, 0.5303, 0.2812, 0.3469, 0.2812, 0.3469, 0.2188, 0.5303, 0.25, 0.3469, 0.25, 0.3469, 0.1875, 0.5303, 0.2188, 0.3469, 0.2188, 0.3469, 0.1562, 0.5303, 0.1875, 0.3469, 0.1875, 0.3469, 0.125, 0.5303, 0.1562, 0.3469, 0.1562, 0.3469, 0.09375, 0.5303, 0.125, 0.3469, 0.125, 0.3469, 0.0625, 0.5303, 0.09375, 0.3469, 0.09375, 0.3469, 0.03125, 0.5303, 0.0625, 0.3469, 0.0625, 0.5303, 0.03125, 0.5303, 0.0, 0.3469, 0.0, 0.06654, 1.0, 0.06289, 1.0, 0.06289, 0.9688, 0.05765, 0.0, 7.35e-05, 0.0, 7.35e-05, 0.03125, 0.01481, 0.0, 0.02807, 0.0, 0.02807, 0.03125, 0.01481, 0.9688, 0.02807, 0.9688, 0.02807, 1.0, 0.01481, 0.9375, 0.02807, 0.9375, 0.02807, 0.9688, 0.01481, 0.9062, 0.02807, 0.9062, 0.02807, 0.9375, 0.01481, 0.875, 0.02807, 0.875, 0.02807, 0.9062, 0.01481, 0.8438, 0.02807, 0.8438, 0.02807, 0.875, 0.01481, 0.8125, 0.02807, 0.8125, 0.02807, 0.8438, 0.01481, 0.7812, 0.02807, 0.7812, 0.02807, 0.8125, 0.01481, 0.75, 0.02807, 0.75, 0.02807, 0.7812, 0.01481, 0.7188, 0.02807, 0.7188, 0.02807, 0.75, 0.01481, 0.6875, 0.02807, 0.6875, 0.02807, 0.7188, 0.01481, 0.6562, 0.02807, 0.6562, 0.02807, 0.6875, 0.01481, 0.625, 0.02807, 0.625, 0.02807, 0.6562, 0.01481, 0.5938, 0.02807, 0.5938, 0.02807, 0.625, 0.01481, 0.5625, 0.02807, 0.5625, 0.02807, 0.5938, 0.01481, 0.5312, 0.02807, 0.5312, 0.02807, 0.5625, 0.01481, 0.5, 0.02807, 0.5, 0.02807, 0.5312, 0.01481, 0.4688, 0.02807, 0.4688, 0.02807, 0.5, 0.01481, 0.4375, 0.02807, 0.4375, 0.02807, 0.4688, 0.01481, 0.4062, 0.02807, 0.4062, 0.02807, 0.4375, 0.01481, 0.375, 0.02807, 0.375, 0.02807, 0.4062, 0.01481, 0.3438, 0.02807, 0.3438, 0.02807, 0.375, 0.01481, 0.3125, 0.02807, 0.3125, 0.02807, 0.3438, 0.01481, 0.2812, 0.02807, 0.2812, 0.02807, 0.3125, 0.01481, 0.25, 0.02807, 0.25, 0.02807, 0.2812, 0.01481, 0.2188, 0.02807, 0.2188, 0.02807, 0.25, 0.01481, 0.1875, 0.02807, 0.1875, 0.02807, 0.2188, 0.01481, 0.1562, 0.02807, 0.1562, 0.02807, 0.1875, 0.01481, 0.125, 0.02807, 0.125, 0.02807, 0.1562, 0.01481, 0.09375, 0.02807, 0.09375, 0.02807, 0.125, 0.01481, 0.0625, 0.02807, 0.0625, 0.02807, 0.09375, 0.01481, 0.03125, 0.02807, 0.03125, 0.02807, 0.0625, 0.05765, 0.9688, 7.35e-05, 0.9688, 7.35e-05, 1.0, 0.05765, 0.9375, 7.35e-05, 0.9375, 7.35e-05, 0.9688, 0.05765, 0.9062, 7.35e-05, 0.9062, 7.35e-05, 0.9375, 0.05765, 0.875, 7.35e-05, 0.875, 7.35e-05, 0.9062, 0.05765, 0.8438, 7.35e-05, 0.8438, 7.35e-05, 0.875, 0.05765, 0.8125, 7.35e-05, 0.8125, 7.35e-05, 0.8438, 0.05765, 0.7812, 7.35e-05, 0.7812, 7.35e-05, 0.8125, 0.05765, 0.75, 7.35e-05, 0.75, 7.35e-05, 0.7812, 0.05765, 0.7188, 7.35e-05, 0.7188, 7.35e-05, 0.75, 0.05765, 0.6875, 7.35e-05, 0.6875, 7.35e-05, 0.7188, 0.05765, 0.6562, 7.35e-05, 0.6562, 7.35e-05, 0.6875, 0.05765, 0.625, 7.35e-05, 0.625, 7.35e-05, 0.6562, 0.05765, 0.5938, 7.35e-05, 0.5938, 7.35e-05, 0.625, 0.05765, 0.5625, 7.35e-05, 0.5625, 7.35e-05, 0.5938, 0.05765, 0.5312, 7.35e-05, 0.5312, 7.35e-05, 0.5625, 0.05765, 0.5, 7.35e-05, 0.5, 7.35e-05, 0.5312, 0.05765, 0.4688, 7.35e-05, 0.4688, 7.35e-05, 0.5, 0.05765, 0.4375, 7.35e-05, 0.4375, 7.35e-05, 0.4688, 0.05765, 0.4062, 7.35e-05, 0.4062, 7.35e-05, 0.4375, 0.05765, 0.375, 7.35e-05, 0.375, 7.35e-05, 0.4062, 0.05765, 0.3438, 7.35e-05, 0.3438, 7.35e-05, 0.375, 0.05765, 0.3125, 7.35e-05, 0.3125, 7.35e-05, 0.3438, 0.05765, 0.2812, 7.35e-05, 0.2812, 7.35e-05, 0.3125, 0.05765, 0.25, 7.35e-05, 0.25, 7.35e-05, 0.2812, 0.05765, 0.2188, 7.35e-05, 0.2188, 7.35e-05, 0.25, 0.05765, 0.1875, 7.35e-05, 0.1875, 7.35e-05, 0.2188, 0.05765, 0.1562, 7.35e-05, 0.1562, 7.35e-05, 0.1875, 0.05765, 0.125, 7.35e-05, 0.125, 7.35e-05, 0.1562, 0.05765, 0.09375, 7.35e-05, 0.09375, 7.35e-05, 0.125, 0.05765, 0.0625, 7.35e-05, 0.0625, 7.35e-05, 0.09375, 0.05765, 0.03125, 7.35e-05, 0.03125, 7.35e-05, 0.0625, 0.06654, 0.03125, 0.06289, 0.03125, 0.06289, 0.0, 0.06654, 0.0625, 0.06289, 0.0625, 0.06289, 0.03125, 0.06654, 0.09375, 0.06289, 0.09375, 0.06289, 0.0625, 0.06654, 0.125, 0.06289, 0.125, 0.06289, 0.09375, 0.06654, 0.1562, 0.06289, 0.1562, 0.06289, 0.125, 0.06654, 0.1875, 0.06289, 0.1875, 0.06289, 0.1562, 0.06654, 0.2188, 0.06289, 0.2188, 0.06289, 0.1875, 0.06654, 0.25, 0.06289, 0.25, 0.06289, 0.2188, 0.06654, 0.2812, 0.06289, 0.2812, 0.06289, 0.25, 0.06654, 0.3125, 0.06289, 0.3125, 0.06289, 0.2812, 0.06654, 0.3438, 0.06289, 0.3438, 0.06289, 0.3125, 0.06654, 0.375, 0.06289, 0.375, 0.06289, 0.3438, 0.06654, 0.4062, 0.06289, 0.4062, 0.06289, 0.375, 0.06654, 0.4375, 0.06289, 0.4375, 0.06289, 0.4062, 0.06654, 0.4688, 0.06289, 0.4688, 0.06289, 0.4375, 0.06654, 0.5, 0.06289, 0.5, 0.06289, 0.4688, 0.06654, 0.5312, 0.06289, 0.5312, 0.06289, 0.5, 0.06654, 0.5625, 0.06289, 0.5625, 0.06289, 0.5312, 0.06654, 0.5938, 0.06289, 0.5938, 0.06289, 0.5625, 0.06654, 0.625, 0.06289, 0.625, 0.06289, 0.5938, 0.06654, 0.6562, 0.06289, 0.6562, 0.06289, 0.625, 0.06654, 0.6875, 0.06289, 0.6875, 0.06289, 0.6562, 0.06654, 0.7188, 0.06289, 0.7188, 0.06289, 0.6875, 0.06654, 0.75, 0.06289, 0.75, 0.06289, 0.7188, 0.06654, 0.7812, 0.06289, 0.7812, 0.06289, 0.75, 0.06654, 0.8125, 0.06289, 0.8125, 0.06289, 0.7812, 0.06654, 0.8438, 0.06289, 0.8438, 0.06289, 0.8125, 0.06654, 0.875, 0.06289, 0.875, 0.06289, 0.8438, 0.06654, 0.9062, 0.06289, 0.9062, 0.06289, 0.875, 0.06654, 0.9375, 0.06289, 0.9375, 0.06289, 0.9062, 0.06654, 0.9688, 0.06289, 0.9688, 0.06289, 0.9375, 0.5303, 1.0, 0.5303, 0.9688, 0.3469, 0.9688, 0.5303, 0.9688, 0.5303, 0.9375, 0.3469, 0.9375, 0.5303, 0.9375, 0.5303, 0.9062, 0.3469, 0.9062, 0.5303, 0.9062, 0.5303, 0.875, 0.3469, 0.875, 0.5303, 0.875, 0.5303, 0.8438, 0.3469, 0.8438, 0.5303, 0.8438, 0.5303, 0.8125, 0.3469, 0.8125, 0.5303, 0.8125, 0.5303, 0.7812, 0.3469, 0.7812, 0.5303, 0.7812, 0.5303, 0.75, 0.3469, 0.75, 0.5303, 0.75, 0.5303, 0.7188, 0.3469, 0.7188, 0.5303, 0.7188, 0.5303, 0.6875, 0.3469, 0.6875, 0.5303, 0.6875, 0.5303, 0.6562, 0.3469, 0.6562, 0.5303, 0.6562, 0.5303, 0.625, 0.3469, 0.625, 0.5303, 0.625, 0.5303, 0.5938, 0.3469, 0.5938, 0.5303, 0.5938, 0.5303, 0.5625, 0.3469, 0.5625, 0.5303, 0.5625, 0.5303, 0.5312, 0.3469, 0.5312, 0.5303, 0.5312, 0.5303, 0.5, 0.3469, 0.5, 0.5303, 0.5, 0.5303, 0.4688, 0.3469, 0.4688, 0.5303, 0.4688, 0.5303, 0.4375, 0.3469, 0.4375, 0.5303, 0.4375, 0.5303, 0.4062, 0.3469, 0.4062, 0.5303, 0.4062, 0.5303, 0.375, 0.3469, 0.375, 0.5303, 0.375, 0.5303, 0.3438, 0.3469, 0.3438, 0.5303, 0.3438, 0.5303, 0.3125, 0.3469, 0.3125, 0.5303, 0.3125, 0.5303, 0.2812, 0.3469, 0.2812, 0.5303, 0.2812, 0.5303, 0.25, 0.3469, 0.25, 0.5303, 0.25, 0.5303, 0.2188, 0.3469, 0.2188, 0.5303, 0.2188, 0.5303, 0.1875, 0.3469, 0.1875, 0.5303, 0.1875, 0.5303, 0.1562, 0.3469, 0.1562, 0.5303, 0.1562, 0.5303, 0.125, 0.3469, 0.125, 0.5303, 0.125, 0.5303, 0.09375, 0.3469, 0.09375, 0.5303, 0.09375, 0.5303, 0.0625, 0.3469, 0.0625, 0.5303, 0.0625, 0.5303, 0.03125, 0.3469, 0.03125, 0.3469, 0.0, 0.5303, 0.0, 0.5303, 0.03125, 0.05925, 0.03125, 0.05925, 0.0, 0.06289, 0.0, 7.35e-05, 0.03125, 7.35e-05, 0.0, 0.05765, 0.0, 0.01481, 0.9688, 0.01481, 1.0, 0.00155, 1.0, 0.01481, 0.0, 0.01481, 0.03125, 0.00155, 0.03125, 0.01481, 0.03125, 0.01481, 0.0625, 0.00155, 0.0625, 0.01481, 0.0625, 0.01481, 0.09375, 0.00155, 0.09375, 0.01481, 0.09375, 0.01481, 0.125, 0.00155, 0.125, 0.01481, 0.125, 0.01481, 0.1562, 0.00155, 0.1562, 0.01481, 0.1562, 0.01481, 0.1875, 0.00155, 0.1875, 0.01481, 0.1875, 0.01481, 0.2188, 0.00155, 0.2188, 0.01481, 0.2188, 0.01481, 0.25, 0.00155, 0.25, 0.01481, 0.25, 0.01481, 0.2812, 0.00155, 0.2812, 0.01481, 0.2812, 0.01481, 0.3125, 0.00155, 0.3125, 0.01481, 0.3125, 0.01481, 0.3438, 0.00155, 0.3438, 0.01481, 0.3438, 0.01481, 0.375, 0.00155, 0.375, 0.01481, 0.375, 0.01481, 0.4062, 0.00155, 0.4062, 0.01481, 0.4062, 0.01481, 0.4375, 0.00155, 0.4375, 0.01481, 0.4375, 0.01481, 0.4688, 0.00155, 0.4688, 0.01481, 0.4688, 0.01481, 0.5, 0.00155, 0.5, 0.01481, 0.5, 0.01481, 0.5312, 0.00155, 0.5312, 0.01481, 0.5312, 0.01481, 0.5625, 0.00155, 0.5625, 0.01481, 0.5625, 0.01481, 0.5938, 0.00155, 0.5938, 0.01481, 0.5938, 0.01481, 0.625, 0.00155, 0.625, 0.01481, 0.625, 0.01481, 0.6562, 0.00155, 0.6562, 0.01481, 0.6562, 0.01481, 0.6875, 0.00155, 0.6875, 0.01481, 0.6875, 0.01481, 0.7188, 0.00155, 0.7188, 0.01481, 0.7188, 0.01481, 0.75, 0.00155, 0.75, 0.01481, 0.75, 0.01481, 0.7812, 0.00155, 0.7812, 0.01481, 0.7812, 0.01481, 0.8125, 0.00155, 0.8125, 0.01481, 0.8125, 0.01481, 0.8438, 0.00155, 0.8438, 0.01481, 0.8438, 0.01481, 0.875, 0.00155, 0.875, 0.01481, 0.875, 0.01481, 0.9062, 0.00155, 0.9062, 0.01481, 0.9062, 0.01481, 0.9375, 0.00155, 0.9375, 0.01481, 0.9375, 0.01481, 0.9688, 0.00155, 0.9688, 7.35e-05, 1.0, 7.35e-05, 0.9688, 0.05765, 0.9688, 7.35e-05, 0.9688, 7.35e-05, 0.9375, 0.05765, 0.9375, 7.35e-05, 0.9375, 7.35e-05, 0.9062, 0.05765, 0.9062, 7.35e-05, 0.9062, 7.35e-05, 0.875, 0.05765, 0.875, 7.35e-05, 0.875, 7.35e-05, 0.8438, 0.05765, 0.8438, 7.35e-05, 0.8438, 7.35e-05, 0.8125, 0.05765, 0.8125, 7.35e-05, 0.8125, 7.35e-05, 0.7812, 0.05765, 0.7812, 7.35e-05, 0.7812, 7.35e-05, 0.75, 0.05765, 0.75, 7.35e-05, 0.75, 7.35e-05, 0.7188, 0.05765, 0.7188, 7.35e-05, 0.7188, 7.35e-05, 0.6875, 0.05765, 0.6875, 7.35e-05, 0.6875, 7.35e-05, 0.6562, 0.05765, 0.6562, 7.35e-05, 0.6562, 7.35e-05, 0.625, 0.05765, 0.625, 7.35e-05, 0.625, 7.35e-05, 0.5938, 0.05765, 0.5938, 7.35e-05, 0.5938, 7.35e-05, 0.5625, 0.05765, 0.5625, 7.35e-05, 0.5625, 7.35e-05, 0.5312, 0.05765, 0.5312, 7.35e-05, 0.5312, 7.35e-05, 0.5, 0.05765, 0.5, 7.35e-05, 0.5, 7.35e-05, 0.4688, 0.05765, 0.4688, 7.35e-05, 0.4688, 7.35e-05, 0.4375, 0.05765, 0.4375, 7.35e-05, 0.4375, 7.35e-05, 0.4062, 0.05765, 0.4062, 7.35e-05, 0.4062, 7.35e-05, 0.375, 0.05765, 0.375, 7.35e-05, 0.375, 7.35e-05, 0.3438, 0.05765, 0.3438, 7.35e-05, 0.3438, 7.35e-05, 0.3125, 0.05765, 0.3125, 7.35e-05, 0.3125, 7.35e-05, 0.2812, 0.05765, 0.2812, 7.35e-05, 0.2812, 7.35e-05, 0.25, 0.05765, 0.25, 7.35e-05, 0.25, 7.35e-05, 0.2188, 0.05765, 0.2188, 7.35e-05, 0.2188, 7.35e-05, 0.1875, 0.05765, 0.1875, 7.35e-05, 0.1875, 7.35e-05, 0.1562, 0.05765, 0.1562, 7.35e-05, 0.1562, 7.35e-05, 0.125, 0.05765, 0.125, 7.35e-05, 0.125, 7.35e-05, 0.09375, 0.05765, 0.09375, 7.35e-05, 0.09375, 7.35e-05, 0.0625, 0.05765, 0.0625, 7.35e-05, 0.0625, 7.35e-05, 0.03125, 0.05765, 0.03125, 0.05925, 1.0, 0.05925, 0.9688, 0.06289, 0.9688, 0.05925, 0.9688, 0.05925, 0.9375, 0.06289, 0.9375, 0.05925, 0.9375, 0.05925, 0.9062, 0.06289, 0.9062, 0.05925, 0.9062, 0.05925, 0.875, 0.06289, 0.875, 0.05925, 0.875, 0.05925, 0.8438, 0.06289, 0.8438, 0.05925, 0.8438, 0.05925, 0.8125, 0.06289, 0.8125, 0.05925, 0.8125, 0.05925, 0.7812, 0.06289, 0.7812, 0.05925, 0.7812, 0.05925, 0.75, 0.06289, 0.75, 0.05925, 0.75, 0.05925, 0.7188, 0.06289, 0.7188, 0.05925, 0.7188, 0.05925, 0.6875, 0.06289, 0.6875, 0.05925, 0.6875, 0.05925, 0.6562, 0.06289, 0.6562, 0.05925, 0.6562, 0.05925, 0.625, 0.06289, 0.625, 0.05925, 0.625, 0.05925, 0.5938, 0.06289, 0.5938, 0.05925, 0.5938, 0.05925, 0.5625, 0.06289, 0.5625, 0.05925, 0.5625, 0.05925, 0.5312, 0.06289, 0.5312, 0.05925, 0.5312, 0.05925, 0.5, 0.06289, 0.5, 0.05925, 0.5, 0.05925, 0.4688, 0.06289, 0.4688, 0.05925, 0.4688, 0.05925, 0.4375, 0.06289, 0.4375, 0.05925, 0.4375, 0.05925, 0.4062, 0.06289, 0.4062, 0.05925, 0.4062, 0.05925, 0.375, 0.06289, 0.375, 0.05925, 0.375, 0.05925, 0.3438, 0.06289, 0.3438, 0.05925, 0.3438, 0.05925, 0.3125, 0.06289, 0.3125, 0.05925, 0.3125, 0.05925, 0.2812, 0.06289, 0.2812, 0.05925, 0.2812, 0.05925, 0.25, 0.06289, 0.25, 0.05925, 0.25, 0.05925, 0.2188, 0.06289, 0.2188, 0.05925, 0.2188, 0.05925, 0.1875, 0.06289, 0.1875, 0.05925, 0.1875, 0.05925, 0.1562, 0.06289, 0.1562, 0.05925, 0.1562, 0.05925, 0.125, 0.06289, 0.125, 0.05925, 0.125, 0.05925, 0.09375, 0.06289, 0.09375, 0.05925, 0.09375, 0.05925, 0.0625, 0.06289, 0.0625, 0.05925, 0.0625, 0.05925, 0.03125, 0.06289, 0.03125, 0.3469, 0.9688, 0.5303, 0.9688, 0.5303, 1.0, 0.3469, 0.9375, 0.5303, 0.9375, 0.5303, 0.9688, 0.3469, 0.9062, 0.5303, 0.9062, 0.5303, 0.9375, 0.3469, 0.875, 0.5303, 0.875, 0.5303, 0.9062, 0.3469, 0.8438, 0.5303, 0.8438, 0.5303, 0.875, 0.3469, 0.8125, 0.5303, 0.8125, 0.5303, 0.8438, 0.3469, 0.7812, 0.5303, 0.7812, 0.5303, 0.8125, 0.3469, 0.75, 0.5303, 0.75, 0.5303, 0.7812, 0.3469, 0.7188, 0.5303, 0.7188, 0.5303, 0.75, 0.3469, 0.6875, 0.5303, 0.6875, 0.5303, 0.7188, 0.3469, 0.6562, 0.5303, 0.6562, 0.5303, 0.6875, 0.3469, 0.625, 0.5303, 0.625, 0.5303, 0.6562, 0.3469, 0.5938, 0.5303, 0.5938, 0.5303, 0.625, 0.3469, 0.5625, 0.5303, 0.5625, 0.5303, 0.5938, 0.3469, 0.5312, 0.5303, 0.5312, 0.5303, 0.5625, 0.3469, 0.5, 0.5303, 0.5, 0.5303, 0.5312, 0.3469, 0.4688, 0.5303, 0.4688, 0.5303, 0.5, 0.3469, 0.4375, 0.5303, 0.4375, 0.5303, 0.4688, 0.3469, 0.4062, 0.5303, 0.4062, 0.5303, 0.4375, 0.3469, 0.375, 0.5303, 0.375, 0.5303, 0.4062, 0.3469, 0.3438, 0.5303, 0.3438, 0.5303, 0.375, 0.3469, 0.3125, 0.5303, 0.3125, 0.5303, 0.3438, 0.3469, 0.2812, 0.5303, 0.2812, 0.5303, 0.3125, 0.3469, 0.25, 0.5303, 0.25, 0.5303, 0.2812, 0.3469, 0.2188, 0.5303, 0.2188, 0.5303, 0.25, 0.3469, 0.1875, 0.5303, 0.1875, 0.5303, 0.2188, 0.3469, 0.1562, 0.5303, 0.1562, 0.5303, 0.1875, 0.3469, 0.125, 0.5303, 0.125, 0.5303, 0.1562, 0.3469, 0.09375, 0.5303, 0.09375, 0.5303, 0.125, 0.3469, 0.0625, 0.5303, 0.0625, 0.5303, 0.09375, 0.3469, 0.03125, 0.5303, 0.03125, 0.5303, 0.0625])
me_plane.materials.append(mat_material_002)
me_plane.use_remesh_fix_poles = True
me_plane.use_remesh_preserve_attributes = False
me_plane.use_mirror_vertex_groups = False
me_plane.update()
me_plane_001 = bpy.data.meshes.new('Plane.001')
me_plane_001.from_pydata([(16.0, 32.0, 0.0005), (16.0, -32.0, 0.0005), (20.0, 32.0, 0.001), (20.0, -32.0, 0.001), (16.0, -30.0, 0.0005), (16.0, -28.0, 0.0005), (16.0, -26.0, 0.0005), (16.0, -24.0, 0.0005), (16.0, -22.0, 0.0005), (16.0, -20.0, 0.0005), (16.0, -18.0, 0.0005), (16.0, -16.0, 0.0005), (16.0, -14.0, 0.0005), (16.0, -12.0, 0.0005), (16.0, -10.0, 0.0005), (16.0, -8.0, 0.0005), (16.0, -6.0, 0.0005), (16.0, -4.0, 0.0005), (16.0, -2.0, 0.0005), (16.0, 7.55e-07, 0.0005), (16.0, 2.0, 0.0005), (16.0, 4.0, 0.0005), (16.0, 6.0, 0.0005), (16.0, 8.0, 0.0005), (16.0, 10.0, 0.0005), (16.0, 12.0, 0.0005), (16.0, 14.0, 0.0005), (16.0, 16.0, 0.0005), (16.0, 18.0, 0.0005), (16.0, 20.0, 0.0005), (16.0, 22.0, 0.0005), (16.0, 24.0, 0.0005), (16.0, 26.0, 0.0005), (16.0, 28.0, 0.0005), (16.0, 30.0, 0.0005), (20.0, -30.0, 0.001), (20.0, -28.0, 0.001), (20.0, -26.0, 0.001), (20.0, -24.0, 0.001), (20.0, -22.0, 0.001), (20.0, -20.0, 0.001), (20.0, -18.0, 0.001), (20.0, -16.0, 0.001), (20.0, -14.0, 0.001), (20.0, -12.0, 0.001), (20.0, -10.0, 0.001), (20.0, -8.0, 0.001), (20.0, -6.0, 0.001), (20.0, -4.0, 0.001), (20.0, -2.0, 0.001), (20.0, 1.208e-06, 0.001), (20.0, 2.0, 0.001), (20.0, 4.0, 0.001), (20.0, 6.0, 0.001), (20.0, 8.0, 0.001), (20.0, 10.0, 0.001), (20.0, 12.0, 0.001), (20.0, 14.0, 0.001), (20.0, 16.0, 0.001), (20.0, 18.0, 0.001), (20.0, 20.0, 0.001), (20.0, 22.0, 0.001), (20.0, 24.0, 0.001), (20.0, 26.0, 0.001), (20.0, 28.0, 0.001), (20.0, 30.0, 0.001), (-16.0, 32.0, 0.0005), (4.085e-07, 32.0, -0.3), (-16.0, -32.0, 0.0005), (1.007e-05, -32.0, -0.3), (-20.0, 32.0, 0.001), (-20.0, -32.0, 0.001), (-16.0, -30.0, 0.0005), (-16.0, -28.0, 0.0005), (-16.0, -26.0, 0.0005), (-16.0, -24.0, 0.0005), (-16.0, -22.0, 0.0005), (-16.0, -20.0, 0.0005), (-16.0, -18.0, 0.0005), (-16.0, -16.0, 0.0005), (-16.0, -14.0, 0.0005), (-16.0, -12.0, 0.0005), (-16.0, -10.0, 0.0005), (-16.0, -8.0, 0.0005), (-16.0, -6.0, 0.0005), (-16.0, -4.0, 0.0005), (-16.0, -2.0, 0.0005), (-16.0, -7.55e-07, 0.0005), (-16.0, 2.0, 0.0005), (-16.0, 4.0, 0.0005), (-16.0, 6.0, 0.0005), (-16.0, 8.0, 0.0005), (-16.0, 10.0, 0.0005), (-16.0, 12.0, 0.0005), (-16.0, 14.0, 0.0005), (-16.0, 16.0, 0.0005), (-16.0, 18.0, 0.0005), (-16.0, 20.0, 0.0005), (-16.0, 22.0, 0.0005), (-16.0, 24.0, 0.0005), (-16.0, 26.0, 0.0005), (-16.0, 28.0, 0.0005), (-16.0, 30.0, 0.0005), (7.105e-07, 30.0, -0.3), (1.013e-06, 28.0, -0.3), (1.315e-06, 26.0, -0.3), (1.616e-06, 24.0, -0.3), (1.918e-06, 22.0, -0.3), (2.22e-06, 20.0, -0.3), (2.522e-06, 18.0, -0.3), (2.824e-06, 16.0, -0.3), (3.126e-06, 14.0, -0.3), (3.428e-06, 12.0, -0.3), (3.73e-06, 10.0, -0.3), (4.032e-06, 8.0, -0.3), (4.334e-06, 6.0, -0.3), (4.636e-06, 4.0, -0.3), (4.938e-06, 2.0, -0.3), (5.24e-06, 3.956e-13, -0.3), (5.542e-06, -2.0, -0.3), (5.844e-06, -4.0, -0.3), (6.146e-06, -6.0, -0.3), (6.448e-06, -8.0, -0.3), (6.75e-06, -10.0, -0.3), (7.052e-06, -12.0, -0.3), (7.354e-06, -14.0, -0.3), (7.656e-06, -16.0, -0.3), (7.958e-06, -18.0, -0.3), (8.26e-06, -20.0, -0.3), (8.562e-06, -22.0, -0.3), (8.864e-06, -24.0, -0.3), (9.166e-06, -26.0, -0.3), (9.468e-06, -28.0, -0.3), (9.77e-06, -30.0, -0.3), (-20.0, -30.0, 0.001), (-20.0, -28.0, 0.001), (-20.0, -26.0, 0.001), (-20.0, -24.0, 0.001), (-20.0, -22.0, 0.001), (-20.0, -20.0, 0.001), (-20.0, -18.0, 0.001), (-20.0, -16.0, 0.001), (-20.0, -14.0, 0.001), (-20.0, -12.0, 0.001), (-20.0, -10.0, 0.001), (-20.0, -8.0, 0.001), (-20.0, -6.0, 0.001), (-20.0, -4.0, 0.001), (-20.0, -2.0, 0.001), (-20.0, -1.208e-06, 0.001), (-20.0, 2.0, 0.001), (-20.0, 4.0, 0.001), (-20.0, 6.0, 0.001), (-20.0, 8.0, 0.001), (-20.0, 10.0, 0.001), (-20.0, 12.0, 0.001), (-20.0, 14.0, 0.001), (-20.0, 16.0, 0.001), (-20.0, 18.0, 0.001), (-20.0, 20.0, 0.001), (-20.0, 22.0, 0.001), (-20.0, 24.0, 0.001), (-20.0, 26.0, 0.001), (-20.0, 28.0, 0.001), (-20.0, 30.0, 0.001)], [], [(133, 1, 4), (1, 35, 4), (34, 2, 0), (33, 65, 34), (32, 64, 33), (31, 63, 32), (30, 62, 31), (29, 61, 30), (28, 60, 29), (27, 59, 28), (26, 58, 27), (25, 57, 26), (24, 56, 25), (23, 55, 24), (22, 54, 23), (21, 53, 22), (20, 52, 21), (19, 51, 20), (18, 50, 19), (17, 49, 18), (16, 48, 17), (15, 47, 16), (14, 46, 15), (13, 45, 14), (12, 44, 13), (11, 43, 12), (10, 42, 11), (9, 41, 10), (8, 40, 9), (7, 39, 8), (6, 38, 7), (5, 37, 6), (4, 36, 5), (67, 34, 0), (103, 33, 34), (104, 32, 33), (105, 31, 32), (106, 30, 31), (107, 29, 30), (108, 28, 29), (109, 27, 28), (110, 26, 27), (111, 25, 26), (112, 24, 25), (113, 23, 24), (114, 22, 23), (115, 21, 22), (116, 20, 21), (117, 19, 20), (118, 18, 19), (119, 17, 18), (120, 16, 17), (121, 15, 16), (122, 14, 15), (123, 13, 14), (124, 12, 13), (125, 11, 12), (126, 10, 11), (127, 9, 10), (128, 8, 9), (129, 7, 8), (130, 6, 7), (131, 5, 6), (132, 4, 5), (68, 133, 72), (134, 68, 72), (70, 102, 66), (164, 101, 102), (163, 100, 101), (162, 99, 100), (161, 98, 99), (160, 97, 98), (159, 96, 97), (158, 95, 96), (157, 94, 95), (156, 93, 94), (155, 92, 93), (154, 91, 92), (153, 90, 91), (152, 89, 90), (151, 88, 89), (150, 87, 88), (149, 86, 87), (148, 85, 86), (147, 84, 85), (146, 83, 84), (145, 82, 83), (144, 81, 82), (143, 80, 81), (142, 79, 80), (141, 78, 79), (140, 77, 78), (139, 76, 77), (138, 75, 76), (137, 74, 75), (136, 73, 74), (135, 72, 73), (102, 67, 66), (101, 103, 102), (100, 104, 101), (99, 105, 100), (98, 106, 99), (97, 107, 98), (96, 108, 97), (95, 109, 96), (94, 110, 95), (93, 111, 94), (92, 112, 93), (91, 113, 92), (90, 114, 91), (89, 115, 90), (88, 116, 89), (87, 117, 88), (86, 118, 87), (85, 119, 86), (84, 120, 85), (83, 121, 84), (82, 122, 83), (81, 123, 82), (80, 124, 81), (79, 125, 80), (78, 126, 79), (77, 127, 78), (76, 128, 77), (75, 129, 76), (74, 130, 75), (73, 131, 74), (72, 132, 73), (133, 69, 1), (1, 3, 35), (34, 65, 2), (33, 64, 65), (32, 63, 64), (31, 62, 63), (30, 61, 62), (29, 60, 61), (28, 59, 60), (27, 58, 59), (26, 57, 58), (25, 56, 57), (24, 55, 56), (23, 54, 55), (22, 53, 54), (21, 52, 53), (20, 51, 52), (19, 50, 51), (18, 49, 50), (17, 48, 49), (16, 47, 48), (15, 46, 47), (14, 45, 46), (13, 44, 45), (12, 43, 44), (11, 42, 43), (10, 41, 42), (9, 40, 41), (8, 39, 40), (7, 38, 39), (6, 37, 38), (5, 36, 37), (4, 35, 36), (67, 103, 34), (103, 104, 33), (104, 105, 32), (105, 106, 31), (106, 107, 30), (107, 108, 29), (108, 109, 28), (109, 110, 27), (110, 111, 26), (111, 112, 25), (112, 113, 24), (113, 114, 23), (114, 115, 22), (115, 116, 21), (116, 117, 20), (117, 118, 19), (118, 119, 18), (119, 120, 17), (120, 121, 16), (121, 122, 15), (122, 123, 14), (123, 124, 13), (124, 125, 12), (125, 126, 11), (126, 127, 10), (127, 128, 9), (128, 129, 8), (129, 130, 7), (130, 131, 6), (131, 132, 5), (132, 133, 4), (68, 69, 133), (134, 71, 68), (70, 164, 102), (164, 163, 101), (163, 162, 100), (162, 161, 99), (161, 160, 98), (160, 159, 97), (159, 158, 96), (158, 157, 95), (157, 156, 94), (156, 155, 93), (155, 154, 92), (154, 153, 91), (153, 152, 90), (152, 151, 89), (151, 150, 88), (150, 149, 87), (149, 148, 86), (148, 147, 85), (147, 146, 84), (146, 145, 83), (145, 144, 82), (144, 143, 81), (143, 142, 80), (142, 141, 79), (141, 140, 78), (140, 139, 77), (139, 138, 76), (138, 137, 75), (137, 136, 74), (136, 135, 73), (135, 134, 72), (102, 103, 67), (101, 104, 103), (100, 105, 104), (99, 106, 105), (98, 107, 106), (97, 108, 107), (96, 109, 108), (95, 110, 109), (94, 111, 110), (93, 112, 111), (92, 113, 112), (91, 114, 113), (90, 115, 114), (89, 116, 115), (88, 117, 116), (87, 118, 117), (86, 119, 118), (85, 120, 119), (84, 121, 120), (83, 122, 121), (82, 123, 122), (81, 124, 123), (80, 125, 124), (79, 126, 125), (78, 127, 126), (77, 128, 127), (76, 129, 128), (75, 130, 129), (74, 131, 130), (73, 132, 131), (72, 133, 132)])
_uv = me_plane_001.uv_layers.new(name='UVMap')
_uv.uv.foreach_set('vector', [0.5303, 0.03125, 0.3469, 0.0, 0.3469, 0.03125, 0.05765, 0.0, 7.35e-05, 0.03125, 0.05765, 0.03125, 0.05765, 0.9688, 7.35e-05, 1.0, 0.05765, 1.0, 0.05765, 0.9375, 7.35e-05, 0.9688, 0.05765, 0.9688, 0.05765, 0.9062, 7.35e-05, 0.9375, 0.05765, 0.9375, 0.05765, 0.875, 7.35e-05, 0.9062, 0.05765, 0.9062, 0.05765, 0.8438, 7.35e-05, 0.875, 0.05765, 0.875, 0.05765, 0.8125, 7.35e-05, 0.8438, 0.05765, 0.8438, 0.05765, 0.7812, 7.35e-05, 0.8125, 0.05765, 0.8125, 0.05765, 0.75, 7.35e-05, 0.7812, 0.05765, 0.7812, 0.05765, 0.7188, 7.35e-05, 0.75, 0.05765, 0.75, 0.05765, 0.6875, 7.35e-05, 0.7188, 0.05765, 0.7188, 0.05765, 0.6562, 7.35e-05, 0.6875, 0.05765, 0.6875, 0.05765, 0.625, 7.35e-05, 0.6562, 0.05765, 0.6562, 0.05765, 0.5938, 7.35e-05, 0.625, 0.05765, 0.625, 0.05765, 0.5625, 7.35e-05, 0.5938, 0.05765, 0.5938, 0.05765, 0.5312, 7.35e-05, 0.5625, 0.05765, 0.5625, 0.05765, 0.5, 7.35e-05, 0.5312, 0.05765, 0.5312, 0.05765, 0.4688, 7.35e-05, 0.5, 0.05765, 0.5, 0.05765, 0.4375, 7.35e-05, 0.4688, 0.05765, 0.4688, 0.05765, 0.4062, 7.35e-05, 0.4375, 0.05765, 0.4375, 0.05765, 0.375, 7.35e-05, 0.4062, 0.05765, 0.4062, 0.05765, 0.3438, 7.35e-05, 0.375, 0.05765, 0.375, 0.05765, 0.3125, 7.35e-05, 0.3438, 0.05765, 0.3438, 0.05765, 0.2812, 7.35e-05, 0.3125, 0.05765, 0.3125, 0.05765, 0.25, 7.35e-05, 0.2812, 0.05765, 0.2812, 0.05765, 0.2188, 7.35e-05, 0.25, 0.05765, 0.25, 0.05765, 0.1875, 7.35e-05, 0.2188, 0.05765, 0.2188, 0.05765, 0.1562, 7.35e-05, 0.1875, 0.05765, 0.1875, 0.05765, 0.125, 7.35e-05, 0.1562, 0.05765, 0.1562, 0.05765, 0.09375, 7.35e-05, 0.125, 0.05765, 0.125, 0.05765, 0.0625, 7.35e-05, 0.09375, 0.05765, 0.09375, 0.05765, 0.03125, 7.35e-05, 0.0625, 0.05765, 0.0625, 0.5303, 1.0, 0.3469, 0.9688, 0.3469, 1.0, 0.5303, 0.9688, 0.3469, 0.9375, 0.3469, 0.9688, 0.5303, 0.9375, 0.3469, 0.9062, 0.3469, 0.9375, 0.5303, 0.9062, 0.3469, 0.875, 0.3469, 0.9062, 0.5303, 0.875, 0.3469, 0.8438, 0.3469, 0.875, 0.5303, 0.8438, 0.3469, 0.8125, 0.3469, 0.8438, 0.5303, 0.8125, 0.3469, 0.7812, 0.3469, 0.8125, 0.5303, 0.7812, 0.3469, 0.75, 0.3469, 0.7812, 0.5303, 0.75, 0.3469, 0.7188, 0.3469, 0.75, 0.5303, 0.7188, 0.3469, 0.6875, 0.3469, 0.7188, 0.5303, 0.6875, 0.3469, 0.6562, 0.3469, 0.6875, 0.5303, 0.6562, 0.3469, 0.625, 0.3469, 0.6562, 0.5303, 0.625, 0.3469, 0.5938, 0.3469, 0.625, 0.5303, 0.5938, 0.3469, 0.5625, 0.3469, 0.5938, 0.5303, 0.5625, 0.3469, 0.5312, 0.3469, 0.5625, 0.5303, 0.5312, 0.3469, 0.5, 0.3469, 0.5312, 0.5303, 0.5, 0.3469, 0.4688, 0.3469, 0.5, 0.5303, 0.4688, 0.3469, 0.4375, 0.3469, 0.4688, 0.5303, 0.4375, 0.3469, 0.4062, 0.3469, 0.4375, 0.5303, 0.4062, 0.3469, 0.375, 0.3469, 0.4062, 0.5303, 0.375, 0.3469, 0.3438, 0.3469, 0.375, 0.5303, 0.3438, 0.3469, 0.3125, 0.3469, 0.3438, 0.5303, 0.3125, 0.3469, 0.2812, 0.3469, 0.3125, 0.5303, 0.2812, 0.3469, 0.25, 0.3469, 0.2812, 0.5303, 0.25, 0.3469, 0.2188, 0.3469, 0.25, 0.5303, 0.2188, 0.3469, 0.1875, 0.3469, 0.2188, 0.5303, 0.1875, 0.3469, 0.1562, 0.3469, 0.1875, 0.5303, 0.1562, 0.3469, 0.125, 0.3469, 0.1562, 0.5303, 0.125, 0.3469, 0.09375, 0.3469, 0.125, 0.5303, 0.09375, 0.3469, 0.0625, 0.3469, 0.09375, 0.5303, 0.0625, 0.3469, 0.03125, 0.3469, 0.0625, 0.3469, 0.0, 0.5303, 0.03125, 0.3469, 0.03125, 7.35e-05, 0.03125, 0.05765, 0.0, 0.05765, 0.03125, 7.35e-05, 1.0, 0.05765, 0.9688, 0.05765, 1.0, 7.35e-05, 0.9688, 0.05765, 0.9375, 0.05765, 0.9688, 7.35e-05, 0.9375, 0.05765, 0.9062, 0.05765, 0.9375, 7.35e-05, 0.9062, 0.05765, 0.875, 0.05765, 0.9062, 7.35e-05, 0.875, 0.05765, 0.8438, 0.05765, 0.875, 7.35e-05, 0.8438, 0.05765, 0.8125, 0.05765, 0.8438, 7.35e-05, 0.8125, 0.05765, 0.7812, 0.05765, 0.8125, 7.35e-05, 0.7812, 0.05765, 0.75, 0.05765, 0.7812, 7.35e-05, 0.75, 0.05765, 0.7188, 0.05765, 0.75, 7.35e-05, 0.7188, 0.05765, 0.6875, 0.05765, 0.7188, 7.35e-05, 0.6875, 0.05765, 0.6562, 0.05765, 0.6875, 7.35e-05, 0.6562, 0.05765, 0.625, 0.05765, 0.6562, 7.35e-05, 0.625, 0.05765, 0.5938, 0.05765, 0.625, 7.35e-05, 0.5938, 0.05765, 0.5625, 0.05765, 0.5938, 7.35e-05, 0.5625, 0.05765, 0.5312, 0.05765, 0.5625, 7.35e-05, 0.5312, 0.05765, 0.5, 0.05765, 0.5312, 7.35e-05, 0.5, 0.05765, 0.4688, 0.05765, 0.5, 7.35e-05, 0.4688, 0.05765, 0.4375, 0.05765, 0.4688, 7.35e-05, 0.4375, 0.05765, 0.4062, 0.05765, 0.4375, 7.35e-05, 0.4062, 0.05765, 0.375, 0.05765, 0.4062, 7.35e-05, 0.375, 0.05765, 0.3438, 0.05765, 0.375, 7.35e-05, 0.3438, 0.05765, 0.3125, 0.05765, 0.3438, 7.35e-05, 0.3125, 0.05765, 0.2812, 0.05765, 0.3125, 7.35e-05, 0.2812, 0.05765, 0.25, 0.05765, 0.2812, 7.35e-05, 0.25, 0.05765, 0.2188, 0.05765, 0.25, 7.35e-05, 0.2188, 0.05765, 0.1875, 0.05765, 0.2188, 7.35e-05, 0.1875, 0.05765, 0.1562, 0.05765, 0.1875, 7.35e-05, 0.1562, 0.05765, 0.125, 0.05765, 0.1562, 7.35e-05, 0.125, 0.05765, 0.09375, 0.05765, 0.125, 7.35e-05, 0.09375, 0.05765, 0.0625, 0.05765, 0.09375, 7.35e-05, 0.0625, 0.05765, 0.03125, 0.05765, 0.0625, 0.3469, 0.9688, 0.5303, 1.0, 0.3469, 1.0, 0.3469, 0.9375, 0.5303, 0.9688, 0.3469, 0.9688, 0.3469, 0.9062, 0.5303, 0.9375, 0.3469, 0.9375, 0.3469, 0.875, 0.5303, 0.9062, 0.3469, 0.9062, 0.3469, 0.8438, 0.5303, 0.875, 0.3469, 0.875, 0.3469, 0.8125, 0.5303, 0.8438, 0.3469, 0.8438, 0.3469, 0.7812, 0.5303, 0.8125, 0.3469, 0.8125, 0.3469, 0.75, 0.5303, 0.7812, 0.3469, 0.7812, 0.3469, 0.7188, 0.5303, 0.75, 0.3469, 0.75, 0.3469, 0.6875, 0.5303, 0.7188, 0.3469, 0.7188, 0.3469, 0.6562, 0.5303, 0.6875, 0.3469, 0.6875, 0.3469, 0.625, 0.5303, 0.6562, 0.3469, 0.6562, 0.3469, 0.5938, 0.5303, 0.625, 0.3469, 0.625, 0.3469, 0.5625, 0.5303, 0.5938, 0.3469, 0.5938, 0.3469, 0.5312, 0.5303, 0.5625, 0.3469, 0.5625, 0.3469, 0.5, 0.5303, 0.5312, 0.3469, 0.5312, 0.3469, 0.4688, 0.5303, 0.5, 0.3469, 0.5, 0.3469, 0.4375, 0.5303, 0.4688, 0.3469, 0.4688, 0.3469, 0.4062, 0.5303, 0.4375, 0.3469, 0.4375, 0.3469, 0.375, 0.5303, 0.4062, 0.3469, 0.4062, 0.3469, 0.3438, 0.5303, 0.375, 0.3469, 0.375, 0.3469, 0.3125, 0.5303, 0.3438, 0.3469, 0.3438, 0.3469, 0.2812, 0.5303, 0.3125, 0.3469, 0.3125, 0.3469, 0.25, 0.5303, 0.2812, 0.3469, 0.2812, 0.3469, 0.2188, 0.5303, 0.25, 0.3469, 0.25, 0.3469, 0.1875, 0.5303, 0.2188, 0.3469, 0.2188, 0.3469, 0.1562, 0.5303, 0.1875, 0.3469, 0.1875, 0.3469, 0.125, 0.5303, 0.1562, 0.3469, 0.1562, 0.3469, 0.09375, 0.5303, 0.125, 0.3469, 0.125, 0.3469, 0.0625, 0.5303, 0.09375, 0.3469, 0.09375, 0.3469, 0.03125, 0.5303, 0.0625, 0.3469, 0.0625, 0.5303, 0.03125, 0.5303, 0.0, 0.3469, 0.0, 0.05765, 0.0, 7.35e-05, 0.0, 7.35e-05, 0.03125, 0.05765, 0.9688, 7.35e-05, 0.9688, 7.35e-05, 1.0, 0.05765, 0.9375, 7.35e-05, 0.9375, 7.35e-05, 0.9688, 0.05765, 0.9062, 7.35e-05, 0.9062, 7.35e-05, 0.9375, 0.05765, 0.875, 7.35e-05, 0.875, 7.35e-05, 0.9062, 0.05765, 0.8438, 7.35e-05, 0.8438, 7.35e-05, 0.875, 0.05765, 0.8125, 7.35e-05, 0.8125, 7.35e-05, 0.8438, 0.05765, 0.7812, 7.35e-05, 0.7812, 7.35e-05, 0.8125, 0.05765, 0.75, 7.35e-05, 0.75, 7.35e-05, 0.7812, 0.05765, 0.7188, 7.35e-05, 0.7188, 7.35e-05, 0.75, 0.05765, 0.6875, 7.35e-05, 0.6875, 7.35e-05, 0.7188, 0.05765, 0.6562, 7.35e-05, 0.6562, 7.35e-05, 0.6875, 0.05765, 0.625, 7.35e-05, 0.625, 7.35e-05, 0.6562, 0.05765, 0.5938, 7.35e-05, 0.5938, 7.35e-05, 0.625, 0.05765, 0.5625, 7.35e-05, 0.5625, 7.35e-05, 0.5938, 0.05765, 0.5312, 7.35e-05, 0.5312, 7.35e-05, 0.5625, 0.05765, 0.5, 7.35e-05, 0.5, 7.35e-05, 0.5312, 0.05765, 0.4688, 7.35e-05, 0.4688, 7.35e-05, 0.5, 0.05765, 0.4375, 7.35e-05, 0.4375, 7.35e-05, 0.4688, 0.05765, 0.4062, 7.35e-05, 0.4062, 7.35e-05, 0.4375, 0.05765, 0.375, 7.35e-05, 0.375, 7.35e-05, 0.4062, 0.05765, 0.3438, 7.35e-05, 0.3438, 7.35e-05, 0.375, 0.05765, 0.3125, 7.35e-05, 0.3125, 7.35e-05, 0.3438, 0.05765, 0.2812, 7.35e-05, 0.2812, 7.35e-05, 0.3125, 0.05765, 0.25, 7.35e-05, 0.25, 7.35e-05, 0.2812, 0.05765, 0.2188, 7.35e-05, 0.2188, 7.35e-05, 0.25, 0.05765, 0.1875, 7.35e-05, 0.1875, 7.35e-05, 0.2188, 0.05765, 0.1562, 7.35e-05, 0.1562, 7.35e-05, 0.1875, 0.05765, 0.125, 7.35e-05, 0.125, 7.35e-05, 0.1562, 0.05765, 0.09375, 7.35e-05, 0.09375, 7.35e-05, 0.125, 0.05765, 0.0625, 7.35e-05, 0.0625, 7.35e-05, 0.09375, 0.05765, 0.03125, 7.35e-05, 0.03125, 7.35e-05, 0.0625, 0.5303, 1.0, 0.5303, 0.9688, 0.3469, 0.9688, 0.5303, 0.9688, 0.5303, 0.9375, 0.3469, 0.9375, 0.5303, 0.9375, 0.5303, 0.9062, 0.3469, 0.9062, 0.5303, 0.9062, 0.5303, 0.875, 0.3469, 0.875, 0.5303, 0.875, 0.5303, 0.8438, 0.3469, 0.8438, 0.5303, 0.8438, 0.5303, 0.8125, 0.3469, 0.8125, 0.5303, 0.8125, 0.5303, 0.7812, 0.3469, 0.7812, 0.5303, 0.7812, 0.5303, 0.75, 0.3469, 0.75, 0.5303, 0.75, 0.5303, 0.7188, 0.3469, 0.7188, 0.5303, 0.7188, 0.5303, 0.6875, 0.3469, 0.6875, 0.5303, 0.6875, 0.5303, 0.6562, 0.3469, 0.6562, 0.5303, 0.6562, 0.5303, 0.625, 0.3469, 0.625, 0.5303, 0.625, 0.5303, 0.5938, 0.3469, 0.5938, 0.5303, 0.5938, 0.5303, 0.5625, 0.3469, 0.5625, 0.5303, 0.5625, 0.5303, 0.5312, 0.3469, 0.5312, 0.5303, 0.5312, 0.5303, 0.5, 0.3469, 0.5, 0.5303, 0.5, 0.5303, 0.4688, 0.3469, 0.4688, 0.5303, 0.4688, 0.5303, 0.4375, 0.3469, 0.4375, 0.5303, 0.4375, 0.5303, 0.4062, 0.3469, 0.4062, 0.5303, 0.4062, 0.5303, 0.375, 0.3469, 0.375, 0.5303, 0.375, 0.5303, 0.3438, 0.3469, 0.3438, 0.5303, 0.3438, 0.5303, 0.3125, 0.3469, 0.3125, 0.5303, 0.3125, 0.5303, 0.2812, 0.3469, 0.2812, 0.5303, 0.2812, 0.5303, 0.25, 0.3469, 0.25, 0.5303, 0.25, 0.5303, 0.2188, 0.3469, 0.2188, 0.5303, 0.2188, 0.5303, 0.1875, 0.3469, 0.1875, 0.5303, 0.1875, 0.5303, 0.1562, 0.3469, 0.1562, 0.5303, 0.1562, 0.5303, 0.125, 0.3469, 0.125, 0.5303, 0.125, 0.5303, 0.09375, 0.3469, 0.09375, 0.5303, 0.09375, 0.5303, 0.0625, 0.3469, 0.0625, 0.5303, 0.0625, 0.5303, 0.03125, 0.3469, 0.03125, 0.3469, 0.0, 0.5303, 0.0, 0.5303, 0.03125, 7.35e-05, 0.03125, 7.35e-05, 0.0, 0.05765, 0.0, 7.35e-05, 1.0, 7.35e-05, 0.9688, 0.05765, 0.9688, 7.35e-05, 0.9688, 7.35e-05, 0.9375, 0.05765, 0.9375, 7.35e-05, 0.9375, 7.35e-05, 0.9062, 0.05765, 0.9062, 7.35e-05, 0.9062, 7.35e-05, 0.875, 0.05765, 0.875, 7.35e-05, 0.875, 7.35e-05, 0.8438, 0.05765, 0.8438, 7.35e-05, 0.8438, 7.35e-05, 0.8125, 0.05765, 0.8125, 7.35e-05, 0.8125, 7.35e-05, 0.7812, 0.05765, 0.7812, 7.35e-05, 0.7812, 7.35e-05, 0.75, 0.05765, 0.75, 7.35e-05, 0.75, 7.35e-05, 0.7188, 0.05765, 0.7188, 7.35e-05, 0.7188, 7.35e-05, 0.6875, 0.05765, 0.6875, 7.35e-05, 0.6875, 7.35e-05, 0.6562, 0.05765, 0.6562, 7.35e-05, 0.6562, 7.35e-05, 0.625, 0.05765, 0.625, 7.35e-05, 0.625, 7.35e-05, 0.5938, 0.05765, 0.5938, 7.35e-05, 0.5938, 7.35e-05, 0.5625, 0.05765, 0.5625, 7.35e-05, 0.5625, 7.35e-05, 0.5312, 0.05765, 0.5312, 7.35e-05, 0.5312, 7.35e-05, 0.5, 0.05765, 0.5, 7.35e-05, 0.5, 7.35e-05, 0.4688, 0.05765, 0.4688, 7.35e-05, 0.4688, 7.35e-05, 0.4375, 0.05765, 0.4375, 7.35e-05, 0.4375, 7.35e-05, 0.4062, 0.05765, 0.4062, 7.35e-05, 0.4062, 7.35e-05, 0.375, 0.05765, 0.375, 7.35e-05, 0.375, 7.35e-05, 0.3438, 0.05765, 0.3438, 7.35e-05, 0.3438, 7.35e-05, 0.3125, 0.05765, 0.3125, 7.35e-05, 0.3125, 7.35e-05, 0.2812, 0.05765, 0.2812, 7.35e-05, 0.2812, 7.35e-05, 0.25, 0.05765, 0.25, 7.35e-05, 0.25, 7.35e-05, 0.2188, 0.05765, 0.2188, 7.35e-05, 0.2188, 7.35e-05, 0.1875, 0.05765, 0.1875, 7.35e-05, 0.1875, 7.35e-05, 0.1562, 0.05765, 0.1562, 7.35e-05, 0.1562, 7.35e-05, 0.125, 0.05765, 0.125, 7.35e-05, 0.125, 7.35e-05, 0.09375, 0.05765, 0.09375, 7.35e-05, 0.09375, 7.35e-05, 0.0625, 0.05765, 0.0625, 7.35e-05, 0.0625, 7.35e-05, 0.03125, 0.05765, 0.03125, 0.3469, 0.9688, 0.5303, 0.9688, 0.5303, 1.0, 0.3469, 0.9375, 0.5303, 0.9375, 0.5303, 0.9688, 0.3469, 0.9062, 0.5303, 0.9062, 0.5303, 0.9375, 0.3469, 0.875, 0.5303, 0.875, 0.5303, 0.9062, 0.3469, 0.8438, 0.5303, 0.8438, 0.5303, 0.875, 0.3469, 0.8125, 0.5303, 0.8125, 0.5303, 0.8438, 0.3469, 0.7812, 0.5303, 0.7812, 0.5303, 0.8125, 0.3469, 0.75, 0.5303, 0.75, 0.5303, 0.7812, 0.3469, 0.7188, 0.5303, 0.7188, 0.5303, 0.75, 0.3469, 0.6875, 0.5303, 0.6875, 0.5303, 0.7188, 0.3469, 0.6562, 0.5303, 0.6562, 0.5303, 0.6875, 0.3469, 0.625, 0.5303, 0.625, 0.5303, 0.6562, 0.3469, 0.5938, 0.5303, 0.5938, 0.5303, 0.625, 0.3469, 0.5625, 0.5303, 0.5625, 0.5303, 0.5938, 0.3469, 0.5312, 0.5303, 0.5312, 0.5303, 0.5625, 0.3469, 0.5, 0.5303, 0.5, 0.5303, 0.5312, 0.3469, 0.4688, 0.5303, 0.4688, 0.5303, 0.5, 0.3469, 0.4375, 0.5303, 0.4375, 0.5303, 0.4688, 0.3469, 0.4062, 0.5303, 0.4062, 0.5303, 0.4375, 0.3469, 0.375, 0.5303, 0.375, 0.5303, 0.4062, 0.3469, 0.3438, 0.5303, 0.3438, 0.5303, 0.375, 0.3469, 0.3125, 0.5303, 0.3125, 0.5303, 0.3438, 0.3469, 0.2812, 0.5303, 0.2812, 0.5303, 0.3125, 0.3469, 0.25, 0.5303, 0.25, 0.5303, 0.2812, 0.3469, 0.2188, 0.5303, 0.2188, 0.5303, 0.25, 0.3469, 0.1875, 0.5303, 0.1875, 0.5303, 0.2188, 0.3469, 0.1562, 0.5303, 0.1562, 0.5303, 0.1875, 0.3469, 0.125, 0.5303, 0.125, 0.5303, 0.1562, 0.3469, 0.09375, 0.5303, 0.09375, 0.5303, 0.125, 0.3469, 0.0625, 0.5303, 0.0625, 0.5303, 0.09375, 0.3469, 0.03125, 0.5303, 0.03125, 0.5303, 0.0625])
me_plane_001.materials.append(mat_material_002)
me_plane_001.use_remesh_fix_poles = True
me_plane_001.use_remesh_preserve_attributes = False
me_plane_001.use_mirror_vertex_groups = False
me_plane_001.update()

# ---- objects
ob_plane = bpy.data.objects.new('plane', me_plane)
ob_plane_lod = bpy.data.objects.new('plane_lod', me_plane_001)

# ---- transforms, parenting, visibility, modifiers, constraints
ob_plane.location = (0.0, 0.0, 0.0)
ob_plane.lineart.crease_threshold = 0.0
ob_plane_lod.location = (0.0, 0.0, 0.0)
ob_plane_lod.lineart.crease_threshold = 0.0

# ---- collection membership
col_collection.objects.link(ob_plane)
col_collection_001.objects.link(ob_plane_lod)

# ---- scene / render settings (as saved in the file)
scene.frame_start = 1; scene.frame_end = 250; scene.frame_set(0)
scene.render.engine = 'BLENDER_EEVEE_NEXT'
scene.cycles.use_denoising = False
scene.cycles.samples = 128
scene.cycles.sampling_pattern = 'TABULATED_SOBOL'
scene.cycles.use_adaptive_sampling = False
scene.cycles.use_light_tree = False
scene.view_settings.view_transform = 'Filmic'
bpy.context.view_layer.update()

# ---- added for rendering (the .blend has no active camera and no usable light): camera, sun
cam_auto = bpy.data.cameras.new('AutoCamera')
cam_auto.lens = 50.0
cam_auto.sensor_width = 36.0
cam_auto.clip_end = 1235.96
ob_auto_camera = bpy.data.objects.new('AutoCamera', cam_auto)
scene.collection.objects.link(ob_auto_camera)
ob_auto_camera.location = (70.4254, -84.5104, 56.0408)
ob_auto_camera.rotation_euler = (1.09748, -7.21219e-08, 0.694738)
scene.camera = ob_auto_camera
light_auto_sun = bpy.data.lights.new('AutoSun', 'SUN')
light_auto_sun.energy = 3.0
light_auto_sun.angle = 0.0523599
ob_auto_sun = bpy.data.objects.new('AutoSun', light_auto_sun)
scene.collection.objects.link(ob_auto_sun)
ob_auto_sun.rotation_euler = (0.872665, 0.174533, 0.523599)
bpy.context.view_layer.update()
